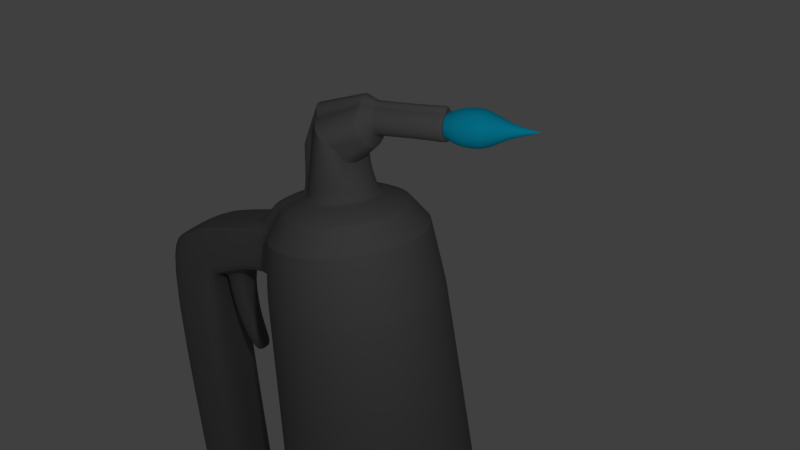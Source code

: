 # Source: bunzenbrenner.blend  (saved by Blender 2.79.0; exported with 4.5.12 LTS)
import bpy
from mathutils import Matrix  # noqa: F401  (used for matrix-valued properties, if any)

bpy.ops.wm.read_factory_settings(use_empty=True)
scene = bpy.context.scene
scene.name = 'Scene'

# ---- collections
col_collection_1 = bpy.data.collections.new('Collection 1'); scene.collection.children.link(col_collection_1)

# ---- materials (node trees are filled in below, after node groups)
mat_material_001 = bpy.data.materials.new('Material.001')
mat_material_001.alpha_threshold = 0.0
mat_material_001.diffuse_color = (0.004958, 0.6393, 1.0, 1.0)
mat_material_001.roughness = 0.5
mat_material_002 = bpy.data.materials.new('Material.002')
mat_material_002.alpha_threshold = 0.0
mat_material_002.diffuse_color = (0.2171, 0.214, 0.2203, 1.0)
mat_material_002.roughness = 0.5

# ---- material node trees

# ---- world
world_world = bpy.data.worlds.new('World'); scene.world = world_world
world_world.color = (0.05088, 0.05088, 0.05088)
world_world.use_sun_shadow = False
world_world.sun_shadow_jitter_overblur = 0.0
world_world.cycles.sampling_method = 'MANUAL'

# ---- cameras
cam_camera = bpy.data.cameras.new('Camera')
cam_camera.clip_end = 100.0
cam_camera.lens = 35.0
cam_camera.sensor_width = 32.0
cam_camera.sensor_height = 18.0
cam_camera.ortho_scale = 7.314
cam_camera.dof.focus_distance = 0.0

# ---- lights
light_lamp = bpy.data.lights.new('Lamp', 'POINT')
light_lamp.transmission_factor = 0.0
light_lamp.cutoff_distance = 30.0
light_lamp.energy = 100.0
light_lamp.shadow_buffer_clip_start = 1.001
light_lamp.shadow_soft_size = 0.1
light_lamp.shadow_maximum_resolution = 0.006
light_lamp.use_absolute_resolution = True

# ---- meshes
me_cylinder_002 = bpy.data.meshes.new('Cylinder.002')
me_cylinder_002.from_pydata([(1.03e-07, 0.1311, -1.0), (-0.005847, 0.00435, -0.03813), (0.02557, 0.1286, -1.0), (-0.004998, 0.004266, -0.03813), (0.05017, 0.1211, -1.0), (-0.004182, 0.004018, -0.03813), (0.07283, 0.109, -1.0), (-0.003431, 0.003617, -0.03813), (0.09269, 0.09269, -1.0), (-0.002771, 0.003076, -0.03813), (0.109, 0.07283, -1.0), (-0.002231, 0.002417, -0.03813), (0.1211, 0.05017, -1.0), (-0.001829, 0.001665, -0.03813), (0.1286, 0.02557, -1.0), (-0.001581, 0.0008488, -0.03813), (0.1311, 2.584e-07, -1.0), (-0.001498, 2.861e-07, -0.03813), (0.1286, -0.02557, -1.0), (-0.001581, -0.0008482, -0.03813), (0.1211, -0.05017, -1.0), (-0.001829, -0.001664, -0.03813), (0.109, -0.07283, -1.0), (-0.002231, -0.002416, -0.03813), (0.09269, -0.09269, -1.0), (-0.002771, -0.003075, -0.03813), (0.07283, -0.109, -1.0), (-0.003431, -0.003616, -0.03813), (0.05017, -0.1211, -1.0), (-0.004182, -0.004018, -0.03813), (0.02557, -0.1286, -1.0), (-0.004998, -0.004265, -0.03813), (6.025e-08, -0.1311, -1.0), (-0.005847, -0.004349, -0.03813), (-0.02557, -0.1286, -1.0), (-0.006695, -0.004265, -0.03813), (-0.05017, -0.1211, -1.0), (-0.007511, -0.004018, -0.03813), (-0.07283, -0.109, -1.0), (-0.008263, -0.003616, -0.03813), (-0.09269, -0.09269, -1.0), (-0.008922, -0.003075, -0.03813), (-0.109, -0.07283, -1.0), (-0.009463, -0.002416, -0.03813), (-0.1211, -0.05017, -1.0), (-0.009865, -0.001664, -0.03813), (-0.1286, -0.02557, -1.0), (-0.01011, -0.0008482, -0.03813), (-0.1311, 3.75e-07, -1.0), (-0.0102, 2.9e-07, -0.03813), (-0.1286, 0.02557, -1.0), (-0.01011, 0.0008488, -0.03813), (-0.1211, 0.05017, -1.0), (-0.009865, 0.001665, -0.03813), (-0.109, 0.07283, -1.0), (-0.009463, 0.002417, -0.03813), (-0.09269, 0.09269, -1.0), (-0.008922, 0.003076, -0.03813), (-0.07283, 0.109, -1.0), (-0.008263, 0.003617, -0.03813), (-0.05017, 0.1211, -1.0), (-0.007511, 0.004018, -0.03813), (-0.02557, 0.1286, -1.0), (-0.006695, 0.004266, -0.03813), (6.004e-08, 0.207, -0.6771), (0.04038, 0.203, -0.6771), (0.0792, 0.1912, -0.6771), (0.115, 0.1721, -0.6771), (0.1463, 0.1463, -0.6771), (0.1721, 0.115, -0.6771), (0.1912, 0.0792, -0.6771), (0.203, 0.04038, -0.6771), (0.207, 2.391e-07, -0.6771), (0.203, -0.04038, -0.6771), (0.1912, -0.0792, -0.6771), (0.1721, -0.115, -0.6771), (0.1463, -0.1463, -0.6771), (0.115, -0.1721, -0.6771), (0.0792, -0.1912, -0.6771), (0.04038, -0.203, -0.6771), (-7.392e-09, -0.207, -0.6771), (-0.04038, -0.203, -0.6771), (-0.0792, -0.1912, -0.6771), (-0.115, -0.1721, -0.6771), (-0.1463, -0.1463, -0.6771), (-0.1721, -0.115, -0.6771), (-0.1912, -0.0792, -0.6771), (-0.203, -0.04038, -0.6771), (-0.207, 4.233e-07, -0.6771), (-0.203, 0.04038, -0.6771), (-0.1912, 0.0792, -0.6771), (-0.1721, 0.115, -0.6771), (-0.1463, 0.1463, -0.6771), (-0.115, 0.1721, -0.6771), (-0.0792, 0.1912, -0.6771), (-0.04038, 0.203, -0.6771), (0.03801, 0.1911, -0.8385), (0.07456, 0.18, -0.8385), (0.1082, 0.162, -0.8385), (0.1378, 0.1378, -0.8385), (0.162, 0.1082, -0.8385), (0.18, 0.07456, -0.8385), (0.1911, 0.03801, -0.8385), (0.1948, 2.427e-07, -0.8385), (0.1911, -0.03801, -0.8385), (0.18, -0.07456, -0.8385), (0.162, -0.1082, -0.8385), (0.1378, -0.1378, -0.8385), (0.1082, -0.162, -0.8385), (0.07456, -0.18, -0.8385), (0.03801, -0.1911, -0.8385), (1.513e-08, -0.1948, -0.8385), (-0.03801, -0.1911, -0.8385), (-0.07456, -0.18, -0.8385), (-0.1082, -0.162, -0.8385), (-0.1378, -0.1378, -0.8385), (-0.162, -0.1082, -0.8385), (-0.18, -0.07456, -0.8385), (-0.1911, -0.03801, -0.8385), (-0.1948, 4.161e-07, -0.8385), (-0.1911, 0.03801, -0.8385), (-0.18, 0.07456, -0.8385), (-0.162, 0.1082, -0.8385), (-0.1378, 0.1378, -0.8385), (-0.1082, 0.162, -0.8385), (-0.07456, 0.18, -0.8385), (-0.03801, 0.1911, -0.8385), (7.862e-08, 0.1948, -0.8385), (4.553e-08, 0.1331, -0.4516), (0.02596, 0.1305, -0.4516), (0.05093, 0.1229, -0.4516), (0.07393, 0.1106, -0.4516), (0.0941, 0.0941, -0.4516), (0.1106, 0.07393, -0.4516), (0.1229, 0.05093, -0.4516), (0.1305, 0.02596, -0.4516), (0.1331, 2.553e-07, -0.4516), (0.1305, -0.02596, -0.4516), (0.1229, -0.05093, -0.4516), (0.1106, -0.07393, -0.4516), (0.0941, -0.0941, -0.4516), (0.07393, -0.1106, -0.4516), (0.05093, -0.1229, -0.4516), (0.02596, -0.1305, -0.4516), (2.164e-09, -0.1331, -0.4516), (-0.02596, -0.1305, -0.4516), (-0.05093, -0.1229, -0.4516), (-0.07393, -0.1106, -0.4516), (-0.0941, -0.0941, -0.4516), (-0.1106, -0.07393, -0.4516), (-0.1229, -0.05093, -0.4516), (-0.1305, -0.02596, -0.4516), (-0.1331, 3.738e-07, -0.4516), (-0.1305, 0.02596, -0.4516), (-0.1229, 0.05093, -0.4516), (-0.1106, 0.07393, -0.4516), (-0.0941, 0.0941, -0.4516), (-0.07393, 0.1106, -0.4516), (-0.05093, 0.1229, -0.4516), (-0.02596, 0.1305, -0.4516), (3.56e-08, 0.07884, -0.3233), (0.01538, 0.07732, -0.3233), (0.03017, 0.07284, -0.3233), (0.0438, 0.06555, -0.3233), (0.05575, 0.05575, -0.3233), (0.06555, 0.0438, -0.3233), (0.07284, 0.03017, -0.3233), (0.07732, 0.01538, -0.3233), (0.07884, 2.674e-07, -0.3233), (0.07732, -0.01538, -0.3233), (0.07284, -0.03017, -0.3233), (0.06555, -0.0438, -0.3233), (0.05575, -0.05575, -0.3233), (0.0438, -0.06555, -0.3233), (0.03017, -0.07284, -0.3233), (0.01538, -0.07732, -0.3233), (9.91e-09, -0.07884, -0.3233), (-0.01538, -0.07732, -0.3233), (-0.03017, -0.07284, -0.3233), (-0.0438, -0.06555, -0.3233), (-0.05575, -0.05575, -0.3233), (-0.06555, -0.0438, -0.3233), (-0.07284, -0.03017, -0.3233), (-0.07732, -0.01538, -0.3233), (-0.07884, 3.376e-07, -0.3233), (-0.07732, 0.01538, -0.3233), (-0.07284, 0.03017, -0.3233), (-0.06555, 0.0438, -0.3233), (-0.05575, 0.05575, -0.3233), (-0.0438, 0.06555, -0.3233), (-0.03017, 0.07284, -0.3233), (-0.01538, 0.07732, -0.3233), (0.03642, 0.1831, -0.5643), (0.07144, 0.1725, -0.5643), (0.1037, 0.1552, -0.5643), (0.132, 0.132, -0.5643), (0.1552, 0.1037, -0.5643), (0.1725, 0.07144, -0.5643), (0.1831, 0.03642, -0.5643), (0.1867, 2.43e-07, -0.5643), (0.1831, -0.03642, -0.5643), (0.1725, -0.07144, -0.5643), (0.1552, -0.1037, -0.5643), (0.132, -0.132, -0.5643), (0.1037, -0.1552, -0.5643), (0.07144, -0.1725, -0.5643), (0.03642, -0.1831, -0.5643), (-1.018e-08, -0.1867, -0.5643), (-0.03642, -0.1831, -0.5643), (-0.07144, -0.1725, -0.5643), (-0.1037, -0.1552, -0.5643), (-0.132, -0.132, -0.5643), (-0.1552, -0.1037, -0.5643), (-0.1725, -0.07144, -0.5643), (-0.1831, -0.03642, -0.5643), (-0.1867, 4.092e-07, -0.5643), (-0.1831, 0.03642, -0.5643), (-0.1725, 0.07144, -0.5643), (-0.1552, 0.1037, -0.5643), (-0.132, 0.132, -0.5643), (-0.1037, 0.1552, -0.5643), (-0.07144, 0.1725, -0.5643), (-0.03642, 0.1831, -0.5643), (5.064e-08, 0.1867, -0.5643), (0.03259, 0.1638, -0.9193), (0.06393, 0.1543, -0.9193), (0.09281, 0.1389, -0.9193), (0.1181, 0.1181, -0.9193), (0.1389, 0.09281, -0.9193), (0.1543, 0.06393, -0.9193), (0.1638, 0.03259, -0.9193), (0.167, 2.495e-07, -0.9193), (0.1638, -0.03259, -0.9193), (0.1543, -0.06393, -0.9193), (0.1389, -0.09281, -0.9193), (0.1181, -0.1181, -0.9193), (0.09281, -0.1389, -0.9193), (0.06393, -0.1543, -0.9193), (0.03259, -0.1638, -0.9193), (3.586e-08, -0.167, -0.9193), (-0.03259, -0.1638, -0.9193), (-0.06393, -0.1543, -0.9193), (-0.09281, -0.1389, -0.9193), (-0.1181, -0.1181, -0.9193), (-0.1389, -0.09281, -0.9193), (-0.1543, -0.06393, -0.9193), (-0.1638, -0.03259, -0.9193), (-0.167, 3.982e-07, -0.9193), (-0.1638, 0.03259, -0.9193), (-0.1543, 0.06393, -0.9193), (-0.1389, 0.09281, -0.9193), (-0.1181, 0.1181, -0.9193), (-0.09281, 0.1389, -0.9193), (-0.06393, 0.1543, -0.9193), (-0.03259, 0.1638, -0.9193), (9.029e-08, 0.167, -0.9193), (0.02064, 0.1038, -0.388), (0.04049, 0.09775, -0.388), (0.05878, 0.08798, -0.388), (0.07482, 0.07482, -0.388), (0.08798, 0.05878, -0.388), (0.09775, 0.04049, -0.388), (0.1038, 0.02064, -0.388), (0.1058, 2.613e-07, -0.388), (0.1038, -0.02064, -0.388), (0.09775, -0.04049, -0.388), (0.08798, -0.05878, -0.388), (0.07482, -0.07482, -0.388), (0.05878, -0.08798, -0.388), (0.04049, -0.09775, -0.388), (0.02064, -0.1038, -0.388), (6.143e-09, -0.1058, -0.388), (-0.02064, -0.1038, -0.388), (-0.04049, -0.09775, -0.388), (-0.05878, -0.08798, -0.388), (-0.07482, -0.07482, -0.388), (-0.08798, -0.05878, -0.388), (-0.09775, -0.04049, -0.388), (-0.1038, -0.02064, -0.388), (-0.1058, 3.555e-07, -0.388), (-0.1038, 0.02064, -0.388), (-0.09775, 0.04049, -0.388), (-0.08798, 0.05878, -0.388), (-0.07482, 0.07482, -0.388), (-0.05878, 0.08798, -0.388), (-0.04049, 0.09775, -0.388), (-0.02064, 0.1038, -0.388), (4.062e-08, 0.1058, -0.388), (-0.001389, 0.05775, -0.2555), (0.009877, 0.05664, -0.2555), (0.02071, 0.05335, -0.2555), (0.03069, 0.04802, -0.2555), (0.03945, 0.04083, -0.2555), (0.04663, 0.03208, -0.2555), (0.05196, 0.0221, -0.2555), (0.05525, 0.01127, -0.2555), (0.05636, 2.726e-07, -0.2555), (0.05525, -0.01127, -0.2555), (0.05196, -0.0221, -0.2555), (0.04663, -0.03208, -0.2555), (0.03945, -0.04083, -0.2555), (0.03069, -0.04802, -0.2555), (0.02071, -0.05335, -0.2555), (0.009877, -0.05664, -0.2555), (-0.001389, -0.05775, -0.2555), (-0.01265, -0.05664, -0.2555), (-0.02349, -0.05335, -0.2555), (-0.03347, -0.04802, -0.2555), (-0.04222, -0.04083, -0.2555), (-0.0494, -0.03208, -0.2555), (-0.05474, -0.0221, -0.2555), (-0.05803, -0.01127, -0.2555), (-0.05914, 3.24e-07, -0.2555), (-0.05803, 0.01127, -0.2555), (-0.05474, 0.0221, -0.2555), (-0.0494, 0.03208, -0.2555), (-0.04222, 0.04083, -0.2555), (-0.03347, 0.04802, -0.2555), (-0.02349, 0.05335, -0.2555), (-0.01265, 0.05664, -0.2555), (0.02557, 0.1286, -1.0), (0.05017, 0.1211, -1.0), (0.07283, 0.109, -1.0), (0.09269, 0.09269, -1.0), (0.109, 0.07283, -1.0), (0.1211, 0.05017, -1.0), (0.1286, 0.02557, -1.0), (0.1311, 2.584e-07, -1.0), (0.1286, -0.02557, -1.0), (0.1211, -0.05017, -1.0), (0.109, -0.07283, -1.0), (0.09269, -0.09269, -1.0), (0.07283, -0.109, -1.0), (0.05017, -0.1211, -1.0), (0.02557, -0.1286, -1.0), (6.025e-08, -0.1311, -1.0), (-0.02557, -0.1286, -1.0), (-0.05017, -0.1211, -1.0), (-0.07283, -0.109, -1.0), (-0.09269, -0.09269, -1.0), (-0.109, -0.07283, -1.0), (-0.1211, -0.05017, -1.0), (-0.1286, -0.02557, -1.0), (-0.1311, 3.75e-07, -1.0), (-0.1286, 0.02557, -1.0), (-0.1211, 0.05017, -1.0), (-0.109, 0.07283, -1.0), (-0.09269, 0.09269, -1.0), (-0.07283, 0.109, -1.0), (-0.05017, 0.1211, -1.0), (-0.02557, 0.1286, -1.0), (1.03e-07, 0.1311, -1.0), (-0.005847, 0.00435, -0.03813), (-0.004998, 0.004266, -0.03813), (-0.004182, 0.004018, -0.03813), (-0.003431, 0.003617, -0.03813), (-0.002771, 0.003076, -0.03813), (-0.002231, 0.002417, -0.03813), (-0.001829, 0.001665, -0.03813), (-0.001581, 0.0008488, -0.03813), (-0.001498, 2.861e-07, -0.03813), (-0.001581, -0.0008482, -0.03813), (-0.001829, -0.001664, -0.03813), (-0.002231, -0.002416, -0.03813), (-0.002771, -0.003075, -0.03813), (-0.003431, -0.003616, -0.03813), (-0.004182, -0.004018, -0.03813), (-0.004998, -0.004265, -0.03813), (-0.005847, -0.004349, -0.03813), (-0.006695, -0.004265, -0.03813), (-0.007511, -0.004018, -0.03813), (-0.008263, -0.003616, -0.03813), (-0.008922, -0.003075, -0.03813), (-0.009463, -0.002416, -0.03813), (-0.009865, -0.001664, -0.03813), (-0.01011, -0.0008482, -0.03813), (-0.0102, 2.9e-07, -0.03813), (-0.01011, 0.0008488, -0.03813), (-0.009865, 0.001665, -0.03813), (-0.009463, 0.002417, -0.03813), (-0.008922, 0.003076, -0.03813), (-0.008263, 0.003617, -0.03813), (-0.007511, 0.004018, -0.03813), (-0.006695, 0.004266, -0.03813)], [], [(352, 1, 3, 353), (353, 3, 5, 354), (354, 5, 7, 355), (355, 7, 9, 356), (356, 9, 11, 357), (357, 11, 13, 358), (358, 13, 15, 359), (359, 15, 17, 360), (360, 17, 19, 361), (361, 19, 21, 362), (362, 21, 23, 363), (363, 23, 25, 364), (364, 25, 27, 365), (365, 27, 29, 366), (366, 29, 31, 367), (367, 31, 33, 368), (368, 33, 35, 369), (369, 35, 37, 370), (370, 37, 39, 371), (371, 39, 41, 372), (372, 41, 43, 373), (373, 43, 45, 374), (374, 45, 47, 375), (375, 47, 49, 376), (376, 49, 51, 377), (377, 51, 53, 378), (378, 53, 55, 379), (379, 55, 57, 380), (380, 57, 59, 381), (381, 59, 61, 382), (3, 1, 63, 61, 59, 57, 55, 53, 51, 49, 47, 45, 43, 41, 39, 37, 35, 33, 31, 29, 27, 25, 23, 21, 19, 17, 15, 13, 11, 9, 7, 5), (382, 61, 63, 383), (383, 63, 1, 352), (0, 2, 4, 6, 8, 10, 12, 14, 16, 18, 20, 22, 24, 26, 28, 30, 32, 34, 36, 38, 40, 42, 44, 46, 48, 50, 52, 54, 56, 58, 60, 62), (126, 95, 64, 127), (125, 94, 95, 126), (124, 93, 94, 125), (123, 92, 93, 124), (122, 91, 92, 123), (121, 90, 91, 122), (120, 89, 90, 121), (119, 88, 89, 120), (118, 87, 88, 119), (117, 86, 87, 118), (116, 85, 86, 117), (115, 84, 85, 116), (114, 83, 84, 115), (113, 82, 83, 114), (112, 81, 82, 113), (111, 80, 81, 112), (110, 79, 80, 111), (109, 78, 79, 110), (108, 77, 78, 109), (107, 76, 77, 108), (106, 75, 76, 107), (105, 74, 75, 106), (104, 73, 74, 105), (103, 72, 73, 104), (102, 71, 72, 103), (101, 70, 71, 102), (100, 69, 70, 101), (99, 68, 69, 100), (98, 67, 68, 99), (97, 66, 67, 98), (96, 65, 66, 97), (127, 64, 65, 96), (255, 127, 96, 224), (224, 96, 97, 225), (225, 97, 98, 226), (226, 98, 99, 227), (227, 99, 100, 228), (228, 100, 101, 229), (229, 101, 102, 230), (230, 102, 103, 231), (231, 103, 104, 232), (232, 104, 105, 233), (233, 105, 106, 234), (234, 106, 107, 235), (235, 107, 108, 236), (236, 108, 109, 237), (237, 109, 110, 238), (238, 110, 111, 239), (239, 111, 112, 240), (240, 112, 113, 241), (241, 113, 114, 242), (242, 114, 115, 243), (243, 115, 116, 244), (244, 116, 117, 245), (245, 117, 118, 246), (246, 118, 119, 247), (247, 119, 120, 248), (248, 120, 121, 249), (249, 121, 122, 250), (250, 122, 123, 251), (251, 123, 124, 252), (252, 124, 125, 253), (253, 125, 126, 254), (254, 126, 127, 255), (222, 159, 128, 223), (221, 158, 159, 222), (220, 157, 158, 221), (219, 156, 157, 220), (218, 155, 156, 219), (217, 154, 155, 218), (216, 153, 154, 217), (215, 152, 153, 216), (214, 151, 152, 215), (213, 150, 151, 214), (212, 149, 150, 213), (211, 148, 149, 212), (210, 147, 148, 211), (209, 146, 147, 210), (208, 145, 146, 209), (207, 144, 145, 208), (206, 143, 144, 207), (205, 142, 143, 206), (204, 141, 142, 205), (203, 140, 141, 204), (202, 139, 140, 203), (201, 138, 139, 202), (200, 137, 138, 201), (199, 136, 137, 200), (198, 135, 136, 199), (197, 134, 135, 198), (196, 133, 134, 197), (195, 132, 133, 196), (194, 131, 132, 195), (193, 130, 131, 194), (192, 129, 130, 193), (223, 128, 129, 192), (286, 191, 160, 287), (285, 190, 191, 286), (284, 189, 190, 285), (283, 188, 189, 284), (282, 187, 188, 283), (281, 186, 187, 282), (280, 185, 186, 281), (279, 184, 185, 280), (278, 183, 184, 279), (277, 182, 183, 278), (276, 181, 182, 277), (275, 180, 181, 276), (274, 179, 180, 275), (273, 178, 179, 274), (272, 177, 178, 273), (271, 176, 177, 272), (270, 175, 176, 271), (269, 174, 175, 270), (268, 173, 174, 269), (267, 172, 173, 268), (266, 171, 172, 267), (265, 170, 171, 266), (264, 169, 170, 265), (263, 168, 169, 264), (262, 167, 168, 263), (261, 166, 167, 262), (260, 165, 166, 261), (259, 164, 165, 260), (258, 163, 164, 259), (257, 162, 163, 258), (256, 161, 162, 257), (287, 160, 161, 256), (64, 223, 192, 65), (65, 192, 193, 66), (66, 193, 194, 67), (67, 194, 195, 68), (68, 195, 196, 69), (69, 196, 197, 70), (70, 197, 198, 71), (71, 198, 199, 72), (72, 199, 200, 73), (73, 200, 201, 74), (74, 201, 202, 75), (75, 202, 203, 76), (76, 203, 204, 77), (77, 204, 205, 78), (78, 205, 206, 79), (79, 206, 207, 80), (80, 207, 208, 81), (81, 208, 209, 82), (82, 209, 210, 83), (83, 210, 211, 84), (84, 211, 212, 85), (85, 212, 213, 86), (86, 213, 214, 87), (87, 214, 215, 88), (88, 215, 216, 89), (89, 216, 217, 90), (90, 217, 218, 91), (91, 218, 219, 92), (92, 219, 220, 93), (93, 220, 221, 94), (94, 221, 222, 95), (95, 222, 223, 64), (350, 254, 255, 351), (349, 253, 254, 350), (348, 252, 253, 349), (347, 251, 252, 348), (346, 250, 251, 347), (345, 249, 250, 346), (344, 248, 249, 345), (343, 247, 248, 344), (342, 246, 247, 343), (341, 245, 246, 342), (340, 244, 245, 341), (339, 243, 244, 340), (338, 242, 243, 339), (337, 241, 242, 338), (336, 240, 241, 337), (335, 239, 240, 336), (334, 238, 239, 335), (333, 237, 238, 334), (332, 236, 237, 333), (331, 235, 236, 332), (330, 234, 235, 331), (329, 233, 234, 330), (328, 232, 233, 329), (327, 231, 232, 328), (326, 230, 231, 327), (325, 229, 230, 326), (324, 228, 229, 325), (323, 227, 228, 324), (322, 226, 227, 323), (321, 225, 226, 322), (320, 224, 225, 321), (351, 255, 224, 320), (128, 287, 256, 129), (129, 256, 257, 130), (130, 257, 258, 131), (131, 258, 259, 132), (132, 259, 260, 133), (133, 260, 261, 134), (134, 261, 262, 135), (135, 262, 263, 136), (136, 263, 264, 137), (137, 264, 265, 138), (138, 265, 266, 139), (139, 266, 267, 140), (140, 267, 268, 141), (141, 268, 269, 142), (142, 269, 270, 143), (143, 270, 271, 144), (144, 271, 272, 145), (145, 272, 273, 146), (146, 273, 274, 147), (147, 274, 275, 148), (148, 275, 276, 149), (149, 276, 277, 150), (150, 277, 278, 151), (151, 278, 279, 152), (152, 279, 280, 153), (153, 280, 281, 154), (154, 281, 282, 155), (155, 282, 283, 156), (156, 283, 284, 157), (157, 284, 285, 158), (158, 285, 286, 159), (159, 286, 287, 128), (191, 319, 288, 160), (190, 318, 319, 191), (189, 317, 318, 190), (188, 316, 317, 189), (187, 315, 316, 188), (186, 314, 315, 187), (185, 313, 314, 186), (184, 312, 313, 185), (183, 311, 312, 184), (182, 310, 311, 183), (181, 309, 310, 182), (180, 308, 309, 181), (179, 307, 308, 180), (178, 306, 307, 179), (177, 305, 306, 178), (176, 304, 305, 177), (175, 303, 304, 176), (174, 302, 303, 175), (173, 301, 302, 174), (172, 300, 301, 173), (171, 299, 300, 172), (170, 298, 299, 171), (169, 297, 298, 170), (168, 296, 297, 169), (167, 295, 296, 168), (166, 294, 295, 167), (165, 293, 294, 166), (164, 292, 293, 165), (163, 291, 292, 164), (162, 290, 291, 163), (161, 289, 290, 162), (160, 288, 289, 161), (0, 351, 320, 2), (2, 320, 321, 4), (4, 321, 322, 6), (6, 322, 323, 8), (8, 323, 324, 10), (10, 324, 325, 12), (12, 325, 326, 14), (14, 326, 327, 16), (16, 327, 328, 18), (18, 328, 329, 20), (20, 329, 330, 22), (22, 330, 331, 24), (24, 331, 332, 26), (26, 332, 333, 28), (28, 333, 334, 30), (30, 334, 335, 32), (32, 335, 336, 34), (34, 336, 337, 36), (36, 337, 338, 38), (38, 338, 339, 40), (40, 339, 340, 42), (42, 340, 341, 44), (44, 341, 342, 46), (46, 342, 343, 48), (48, 343, 344, 50), (50, 344, 345, 52), (52, 345, 346, 54), (54, 346, 347, 56), (56, 347, 348, 58), (58, 348, 349, 60), (60, 349, 350, 62), (62, 350, 351, 0), (319, 383, 352, 288), (318, 382, 383, 319), (317, 381, 382, 318), (316, 380, 381, 317), (315, 379, 380, 316), (314, 378, 379, 315), (313, 377, 378, 314), (312, 376, 377, 313), (311, 375, 376, 312), (310, 374, 375, 311), (309, 373, 374, 310), (308, 372, 373, 309), (307, 371, 372, 308), (306, 370, 371, 307), (305, 369, 370, 306), (304, 368, 369, 305), (303, 367, 368, 304), (302, 366, 367, 303), (301, 365, 366, 302), (300, 364, 365, 301), (299, 363, 364, 300), (298, 362, 363, 299), (297, 361, 362, 298), (296, 360, 361, 297), (295, 359, 360, 296), (294, 358, 359, 295), (293, 357, 358, 294), (292, 356, 357, 293), (291, 355, 356, 292), (290, 354, 355, 291), (289, 353, 354, 290), (288, 352, 353, 289)])
me_cylinder_002.materials.append(mat_material_001)
me_cylinder_002.use_remesh_preserve_volume = False
me_cylinder_002.use_remesh_preserve_attributes = False
me_cylinder_002.use_mirror_vertex_groups = False
me_cylinder_002.update()
me_cylinder = bpy.data.meshes.new('Cylinder')
me_cylinder.from_pydata([(-6.345e-09, 1.053, -2.21), (0.008776, 0.8192, 2.687), (0.2055, 1.033, -2.21), (0.1686, 0.8035, 2.687), (0.4031, 0.9732, -2.21), (0.3223, 0.7569, 2.687), (0.5853, 0.8759, -2.21), (0.4639, 0.6812, 2.687), (0.7449, 0.7449, -2.21), (0.5881, 0.5793, 2.687), (0.8759, 0.5853, -2.21), (0.6899, 0.4551, 2.687), (0.9732, 0.4031, -2.21), (0.7657, 0.3135, 2.687), (1.033, 0.2055, -2.21), (0.8123, 0.1598, 2.687), (1.053, 6.43e-08, -2.21), (0.828, 1.072e-07, 2.687), (1.033, -0.2055, -2.21), (0.8123, -0.1598, 2.687), (0.9732, -0.4031, -2.21), (0.7657, -0.3135, 2.687), (0.8759, -0.5853, -2.21), (0.6899, -0.4551, 2.687), (0.7449, -0.7449, -2.21), (0.5881, -0.5793, 2.687), (0.5853, -0.8759, -2.21), (0.4639, -0.6812, 2.687), (0.4031, -0.9732, -2.21), (0.3223, -0.7569, 2.687), (0.2055, -1.033, -2.21), (0.1686, -0.8035, 2.687), (-3.496e-07, -1.053, -2.21), (0.008776, -0.8192, 2.687), (-0.2055, -1.033, -2.21), (-0.1511, -0.8035, 2.687), (-0.4031, -0.9732, -2.21), (-0.3047, -0.7569, 2.687), (-0.5853, -0.8759, -2.21), (-0.4464, -0.6812, 2.687), (-0.7449, -0.7449, -2.21), (-0.5705, -0.5793, 2.687), (-0.8759, -0.5853, -2.21), (-0.6724, -0.4551, 2.687), (-0.9732, -0.4031, -2.21), (-0.7481, -0.3135, 2.687), (-1.033, -0.2055, -2.21), (-0.9808, -0.1951, 2.73), (-1.053, 1.002e-06, -2.21), (-1.0, 9.656e-07, 2.73), (-1.033, 0.2055, -2.21), (-0.9808, 0.1951, 2.73), (-0.9732, 0.4031, -2.21), (-0.7481, 0.3135, 2.687), (-0.8759, 0.5853, -2.21), (-0.6724, 0.4551, 2.687), (-0.7449, 0.7449, -2.21), (-0.5705, 0.5793, 2.687), (-0.5853, 0.8759, -2.21), (-0.4464, 0.6812, 2.687), (-0.4031, 0.9732, -2.21), (-0.3047, 0.7569, 2.687), (-0.2055, 1.033, -2.21), (-0.151, 0.8035, 2.687), (0.00171, 0.8884, 2.212), (0.175, 0.8714, 2.212), (0.3417, 0.8208, 2.212), (0.4953, 0.7387, 2.212), (0.6299, 0.6282, 2.212), (0.7404, 0.4936, 2.212), (0.8225, 0.34, 2.212), (0.8731, 0.1733, 2.212), (0.8901, 9.79e-08, 2.212), (0.8731, -0.1733, 2.212), (0.8225, -0.34, 2.212), (0.7404, -0.4936, 2.212), (0.6299, -0.6282, 2.212), (0.4953, -0.7387, 2.212), (0.3417, -0.8208, 2.212), (0.175, -0.8714, 2.212), (0.00171, -0.8884, 2.212), (-0.1716, -0.8714, 2.212), (-0.3383, -0.8208, 2.212), (-0.4919, -0.7387, 2.212), (-0.6265, -0.6282, 2.212), (-0.737, -0.4936, 2.212), (-0.8191, -0.34, 2.212), (-0.7947, -0.1598, 2.212), (-0.8105, 8.365e-07, 2.212), (-0.7947, 0.1598, 2.212), (-0.8191, 0.34, 2.212), (-0.737, 0.4936, 2.212), (-0.6265, 0.6282, 2.212), (-0.4919, 0.7387, 2.212), (-0.3383, 0.8208, 2.212), (-0.1716, 0.8714, 2.212), (-2.146, -0.139, 2.463), (-2.105, -0.2734, 2.463), (-2.159, 0.0008166, 2.463), (-2.146, 0.1406, 2.463), (-2.105, 0.275, 2.463), (-2.294, -0.3311, 2.156), (-2.343, -0.1688, 2.156), (-2.36, 1.898e-06, 2.156), (-2.343, 0.1688, 2.156), (-2.294, 0.3311, 2.156), (0.1857, 0.8924, 1.997), (0.3564, 0.8406, 1.997), (0.5137, 0.7565, 1.997), (0.6516, 0.6434, 1.997), (0.7647, 0.5055, 1.997), (0.8488, 0.3482, 1.997), (0.9006, 0.1775, 1.997), (0.9181, 8.513e-08, 1.997), (0.9006, -0.1775, 1.997), (0.8488, -0.3482, 1.997), (0.7647, -0.5055, 1.997), (0.6516, -0.6434, 1.997), (0.5137, -0.7565, 1.997), (0.3564, -0.8406, 1.997), (0.1857, -0.8924, 1.997), (0.008187, -0.9099, 1.997), (-0.1693, -0.8924, 1.997), (-0.34, -0.8406, 1.997), (-0.4973, -0.7565, 1.997), (-0.6352, -0.6434, 1.997), (-0.7484, -0.5055, 1.997), (-0.8324, -0.3482, 1.997), (-0.8842, -0.1775, 1.997), (-0.9017, 8.95e-07, 1.997), (-0.8842, 0.1775, 1.997), (-0.8324, 0.3482, 1.997), (-0.7484, 0.5055, 1.997), (-0.6352, 0.6434, 1.997), (-0.4973, 0.7566, 1.997), (-0.34, 0.8406, 1.997), (-0.1693, 0.8924, 1.997), (0.008188, 0.9099, 1.997), (-1.714, 0.289, 2.63), (-1.792, 0.3566, 2.087), (-1.692, 0.1818, 2.087), (-1.827, 0.1607, 2.625), (-1.702, 1.501e-06, 2.087), (-1.714, -0.289, 2.63), (-1.792, -0.3566, 2.087), (-1.843, 1.542e-06, 2.625), (-1.827, -0.1607, 2.625), (-1.692, -0.1818, 2.087), (-1.228, 0.335, 2.195), (-1.404, 0.1779, 2.677), (-1.228, -0.335, 2.195), (-1.421, 1.254e-06, 2.677), (-1.404, -0.1779, 2.677), (-1.231, 0.3013, 2.687), (-1.277, 0.1708, 2.195), (-1.294, 1.169e-06, 2.195), (-1.231, -0.3013, 2.687), (-1.277, -0.1708, 2.195), (-1.616, 0.2915, 2.642), (-1.594, 0.1796, 2.091), (-1.612, 1.433e-06, 2.091), (-1.616, -0.2915, 2.642), (-1.594, -0.1796, 2.091), (-1.542, 0.3522, 2.091), (-1.741, 0.1642, 2.635), (-1.542, -0.3522, 2.091), (-1.757, 1.483e-06, 2.635), (-1.741, -0.1642, 2.635), (-1.76, 0.1818, -1.211), (-2.346, 0.1951, -1.233), (-2.289, 0.3827, -1.233), (-2.365, 1.904e-06, -1.233), (-2.346, -0.1951, -1.233), (-2.289, -0.3827, -1.233), (-1.77, 1.501e-06, -1.211), (-1.76, -0.1818, -1.211), (-1.86, 0.3566, -1.211), (-1.86, -0.3566, -1.211), (-1.317, 0.001269, 1.133), (-1.312, 0.05411, 1.133), (-1.31, -0.05236, 1.133), (-1.41, 0.05682, 1.101), (-1.415, 0.001269, 1.101), (-1.408, -0.05506, 1.101), (-1.602, -0.1287, 1.661), (-1.375, -0.1224, 1.735), (-1.387, 1.201e-06, 1.735), (-1.375, 0.1224, 1.735), (-1.602, 0.1287, 1.661), (-1.615, 1.391e-06, 1.661), (-1.364, -0.138, 1.979), (-1.364, 0.138, 1.979), (-1.634, 1.405e-06, 1.896), (-1.619, -0.145, 1.896), (-1.377, 1.191e-06, 1.979), (-1.619, 0.145, 1.896), (-1.565, -0.1124, 1.425), (-1.377, 1.212e-06, 1.49), (-1.565, 0.1124, 1.425), (-1.367, -0.1069, 1.49), (-1.367, 0.1069, 1.49), (-1.576, 1.378e-06, 1.425), (0.07712, 0.3891, 3.033), (-0.0002762, 0.3967, 3.033), (0.1515, 0.3665, 3.033), (0.2201, 0.3299, 3.033), (0.2803, 0.2805, 3.033), (0.3296, 0.2204, 3.033), (0.3663, 0.1518, 3.033), (0.3888, 0.0774, 3.033), (0.3964, 1.973e-07, 3.033), (0.3888, -0.0774, 3.033), (0.3663, -0.1518, 3.033), (0.3296, -0.2204, 3.033), (0.2803, -0.2805, 3.033), (0.2201, -0.3299, 3.033), (0.1515, -0.3665, 3.033), (0.07712, -0.3891, 3.033), (-0.0002763, -0.3967, 3.033), (-0.07767, -0.3891, 3.033), (-0.1521, -0.3665, 3.033), (-0.2207, -0.3299, 3.033), (-0.2808, -0.2805, 3.033), (-0.3301, -0.2204, 3.033), (-0.3668, -0.1518, 3.033), (-0.4795, -0.09447, 3.027), (-0.4888, 6.13e-07, 3.027), (-0.4795, 0.09448, 3.027), (-0.3668, 0.1518, 3.033), (-0.3301, 0.2204, 3.033), (-0.2808, 0.2805, 3.033), (-0.2207, 0.3299, 3.033), (-0.1521, 0.3665, 3.033), (-0.07767, 0.3891, 3.033), (-0.5298, 0.3574, 2.929), (-0.4498, 0.4548, 2.929), (0.5398, 0.3574, 2.929), (0.5993, 0.2462, 2.929), (0.2512, -0.5943, 2.929), (0.1305, -0.6309, 2.929), (-0.7719, -0.1532, 2.918), (-0.787, 8.246e-07, 2.918), (0.1305, 0.6309, 2.929), (0.2512, 0.5943, 2.929), (0.5993, -0.2461, 2.929), (0.5398, -0.3574, 2.929), (-0.3523, -0.5348, 2.929), (-0.4498, -0.4548, 2.929), (-0.3523, 0.5348, 2.929), (0.6359, 0.1255, 2.929), (0.005005, -0.6432, 2.929), (-0.7719, 0.1532, 2.918), (0.3624, 0.5348, 2.929), (0.4598, -0.4548, 2.929), (-0.5298, -0.3574, 2.929), (-0.2411, 0.5943, 2.929), (0.6482, 1.506e-07, 2.929), (-0.1205, -0.6309, 2.929), (-0.5893, 0.2462, 2.929), (0.4598, 0.4548, 2.929), (0.3624, -0.5348, 2.929), (-0.5893, -0.2461, 2.929), (-0.1205, 0.6309, 2.929), (0.6359, -0.1255, 2.929), (-0.2411, -0.5943, 2.929), (0.005005, 0.6432, 2.929), (0.05952, 0.321, 3.164), (-0.004322, 0.3273, 3.164), (0.1209, 0.3024, 3.164), (0.1775, 0.2721, 3.164), (0.2271, 0.2314, 3.164), (0.2678, 0.1818, 3.164), (0.298, 0.1252, 3.164), (0.3167, 0.06385, 3.164), (0.3229, 2.177e-07, 3.164), (0.3167, -0.06385, 3.164), (0.298, -0.1252, 3.164), (0.2678, -0.1818, 3.164), (0.2271, -0.2314, 3.164), (0.1775, -0.2721, 3.164), (0.1209, -0.3024, 3.164), (0.05952, -0.321, 3.164), (-0.004322, -0.3273, 3.164), (-0.06817, -0.321, 3.164), (-0.1296, -0.3024, 3.164), (-0.1861, -0.2721, 3.164), (-0.2357, -0.2314, 3.164), (-0.2764, -0.1818, 3.164), (-0.3067, -0.1252, 3.164), (-0.3996, -0.07793, 3.158), (-0.4073, 5.606e-07, 3.158), (-0.3996, 0.07794, 3.158), (-0.3067, 0.1252, 3.164), (-0.2764, 0.1818, 3.164), (-0.2357, 0.2314, 3.164), (-0.1861, 0.2721, 3.164), (-0.1296, 0.3024, 3.164), (-0.06817, 0.321, 3.164), (0.4983, 0.1432, 3.759), (0.5002, 0.146, 3.787), (0.4965, 0.1349, 3.731), (0.4948, 0.1214, 3.706), (0.4933, 0.1033, 3.684), (0.4921, 0.08113, 3.666), (0.4912, 0.05589, 3.652), (0.4907, 0.02849, 3.644), (0.4905, 2.623e-07, 3.641), (0.4907, -0.02849, 3.644), (0.4912, -0.05588, 3.652), (0.4921, -0.08113, 3.666), (0.4933, -0.1033, 3.684), (0.4948, -0.1214, 3.706), (0.4965, -0.1349, 3.731), (0.4983, -0.1432, 3.759), (0.5002, -0.146, 3.787), (0.5021, -0.1432, 3.815), (0.504, -0.1349, 3.843), (0.5056, -0.1214, 3.868), (0.5071, -0.1033, 3.89), (0.5083, -0.08113, 3.908), (0.5092, -0.05588, 3.922), (0.5095, -0.03478, 3.963), (0.5097, 4.153e-07, 3.967), (0.5095, 0.03478, 3.963), (0.5092, 0.05589, 3.922), (0.5083, 0.08113, 3.908), (0.5071, 0.1033, 3.89), (0.5056, 0.1214, 3.868), (0.504, 0.1349, 3.843), (0.5021, 0.1432, 3.815), (0.1975, -0.2049, 3.427), (0.1669, -0.2975, 3.577), (-0.08012, 0.1369, 3.841), (-0.0647, 0.1988, 3.825), (0.138, -0.3305, 3.608), (0.07411, 0.3578, 3.676), (0.1067, 0.3509, 3.641), (-0.04394, 0.253, 3.802), (0.1067, -0.3509, 3.641), (0.138, 0.3305, 3.608), (-0.01864, 0.2975, 3.775), (0.07411, -0.3578, 3.676), (0.1669, 0.2975, 3.577), (0.01023, 0.3305, 3.744), (0.04154, -0.3509, 3.711), (0.1975, 0.2049, 3.427), (0.04154, 0.3509, 3.711), (0.01023, -0.3305, 3.744), (0.2143, 0.161, 3.409), (-0.01864, -0.2975, 3.775), (0.2268, 0.1109, 3.395), (-0.04394, -0.253, 3.802), (0.2345, 0.05653, 3.387), (-0.0647, -0.1988, 3.825), (0.2371, 2.097e-07, 3.384), (-0.08012, -0.1369, 3.841), (0.2345, -0.05653, 3.387), (-0.1306, -0.08519, 3.94), (0.2268, -0.1109, 3.395), (-0.1345, 5.871e-07, 3.944), (0.2143, -0.161, 3.409), (-0.1306, 0.0852, 3.94), (0.4285, -0.171, 3.582), (0.3902, 0.09796, 3.964), (0.4113, 0.256, 3.762), (0.4239, -0.2128, 3.641), (0.3923, 0.1422, 3.944), (0.42, -0.2365, 3.679), (0.4157, 0.2511, 3.72), (0.3952, 0.181, 3.917), (0.4157, -0.2511, 3.72), (0.42, 0.2365, 3.679), (0.3986, 0.2128, 3.884), (0.4113, -0.256, 3.762), (0.4239, 0.2128, 3.641), (0.4026, 0.2365, 3.846), (0.4068, -0.2511, 3.805), (0.4285, 0.171, 3.582), (0.4068, 0.2511, 3.805), (0.4026, -0.2365, 3.846), (0.4305, 0.1343, 3.556), (0.3986, -0.2128, 3.884), (0.432, 0.09253, 3.537), (0.3952, -0.181, 3.917), (0.4329, 0.04717, 3.525), (0.3923, -0.1422, 3.944), (0.4332, 2.369e-07, 3.521), (0.3902, -0.09796, 3.964), (0.4329, -0.04717, 3.525), (0.38, -0.06096, 4.026), (0.432, -0.09253, 3.537), (0.3795, 5.057e-07, 4.031), (0.4305, -0.1343, 3.556), (0.38, 0.06096, 4.026), (1.206, 0.1432, 3.714), (1.208, 0.146, 3.742), (1.204, 0.1349, 3.686), (1.203, 0.1214, 3.661), (1.201, 0.1033, 3.639), (1.2, 0.08113, 3.621), (1.199, 0.05589, 3.607), (1.198, 0.02849, 3.599), (1.198, 3.933e-07, 3.596), (1.198, -0.02849, 3.599), (1.199, -0.05588, 3.607), (1.2, -0.08113, 3.621), (1.201, -0.1033, 3.639), (1.203, -0.1214, 3.661), (1.204, -0.1349, 3.686), (1.206, -0.1432, 3.714), (1.208, -0.146, 3.742), (1.21, -0.1432, 3.77), (1.212, -0.1349, 3.798), (1.213, -0.1214, 3.823), (1.215, -0.1033, 3.845), (1.216, -0.08113, 3.863), (1.217, -0.05588, 3.877), (1.217, -0.03478, 3.918), (1.217, 5.463e-07, 3.922), (1.217, 0.03478, 3.918), (1.217, 0.05589, 3.877), (1.216, 0.08113, 3.863), (1.215, 0.1033, 3.845), (1.213, 0.1214, 3.823), (1.212, 0.1349, 3.798), (1.21, 0.1432, 3.77), (0.2055, 1.033, -2.21), (0.4031, 0.9732, -2.21), (0.5853, 0.8759, -2.21), (0.7449, 0.7449, -2.21), (0.8759, 0.5853, -2.21), (0.9732, 0.4031, -2.21), (1.033, 0.2055, -2.21), (1.053, 6.43e-08, -2.21), (1.033, -0.2055, -2.21), (0.9732, -0.4031, -2.21), (0.8759, -0.5853, -2.21), (0.7449, -0.7449, -2.21), (0.5853, -0.8759, -2.21), (0.4031, -0.9732, -2.21), (0.2055, -1.033, -2.21), (-3.502e-07, -1.053, -2.21), (-0.2055, -1.033, -2.21), (-0.4031, -0.9732, -2.21), (-0.5853, -0.8759, -2.21), (-0.7449, -0.7449, -2.21), (-0.8759, -0.5853, -2.21), (-0.9732, -0.4031, -2.21), (-1.033, -0.2055, -2.21), (-1.053, 1.002e-06, -2.21), (-1.033, 0.2055, -2.21), (-0.9732, 0.4031, -2.21), (-0.8759, 0.5853, -2.21), (-0.7449, 0.7449, -2.21), (-0.5853, 0.8759, -2.21), (-0.4031, 0.9732, -2.21), (-0.2055, 1.033, -2.21), (-6.985e-09, 1.053, -2.21), (1.206, -0.1432, 3.714), (1.208, -0.146, 3.742), (1.204, 0.1349, 3.686), (1.203, 0.1214, 3.661), (1.213, 0.1214, 3.823), (1.212, 0.1349, 3.798), (1.21, -0.1432, 3.77), (1.201, 0.1032, 3.639), (1.21, 0.1432, 3.77), (1.212, -0.1349, 3.798), (1.2, 0.08111, 3.621), (1.208, 0.146, 3.742), (1.213, -0.1214, 3.823), (1.199, 0.05586, 3.607), (1.215, -0.1032, 3.845), (1.199, 0.02847, 3.599), (1.216, -0.08111, 3.863), (1.198, -2.188e-05, 3.596), (1.217, -0.05587, 3.877), (1.199, -0.02851, 3.599), (1.217, -0.03475, 3.918), (1.199, -0.05591, 3.607), (1.217, 2.719e-05, 3.922), (1.2, -0.08115, 3.621), (1.217, 0.0348, 3.918), (1.201, -0.1033, 3.639), (1.217, 0.05591, 3.877), (1.203, -0.1214, 3.661), (1.216, 0.08115, 3.863), (1.204, -0.1349, 3.686), (1.206, 0.1432, 3.713), (1.215, 0.1033, 3.845), (-1.857, -0.3566, -1.051), (-2.346, 0.1938, -1.068), (-2.289, 0.3802, -1.068), (-1.757, -0.1818, -1.051), (-1.767, 1.501e-06, -1.051), (-2.365, 1.903e-06, -1.068), (-1.757, 0.1818, -1.051), (-1.857, 0.3566, -1.051), (-2.346, -0.1938, -1.068), (-2.289, -0.3802, -1.068), (0.0002514, 1.129, -2.081), (0.2205, 1.107, -2.081), (0.4322, 1.043, -2.081), (0.6274, 0.9386, -2.081), (0.7985, 0.7982, -2.081), (0.9388, 0.6271, -2.081), (1.043, 0.432, -2.081), (1.107, 0.2202, -2.081), (1.129, 4.778e-08, -2.081), (1.107, -0.2202, -2.081), (1.043, -0.432, -2.081), (0.9388, -0.6271, -2.081), (0.7985, -0.7982, -2.081), (0.6274, -0.9386, -2.081), (0.4322, -1.043, -2.081), (0.2205, -1.107, -2.081), (0.000251, -1.129, -2.081), (-0.22, -1.107, -2.081), (-0.4317, -1.043, -2.081), (-0.6269, -0.9386, -2.081), (-0.7979, -0.7982, -2.081), (-0.9383, -0.6271, -2.081), (-1.043, -0.432, -2.081), (-1.107, -0.2202, -2.081), (-1.129, 1.053e-06, -2.081), (-1.107, 0.2202, -2.081), (-1.043, 0.432, -2.081), (-0.9383, 0.6271, -2.081), (-0.7979, 0.7982, -2.081), (-0.6269, 0.9386, -2.081), (-0.4317, 1.043, -2.081), (-0.22, 1.107, -2.081), (0.2176, 1.093, -2.145), (0.4266, 1.03, -2.145), (0.6193, 0.9267, -2.145), (0.7882, 0.7881, -2.145), (0.9268, 0.6192, -2.145), (1.03, 0.4265, -2.145), (1.093, 0.2174, -2.145), (1.115, 5.006e-08, -2.145), (1.093, -0.2174, -2.145), (1.03, -0.4265, -2.145), (0.9268, -0.6192, -2.145), (0.7882, -0.7881, -2.145), (0.6193, -0.9267, -2.145), (0.4266, -1.03, -2.145), (0.2176, -1.093, -2.145), (0.0001253, -1.115, -2.145), (-0.2173, -1.093, -2.145), (-0.4264, -1.03, -2.145), (-0.6191, -0.9267, -2.145), (-0.788, -0.7881, -2.145), (-0.9266, -0.6192, -2.145), (-1.03, -0.4265, -2.145), (-1.093, -0.2174, -2.145), (-1.114, 1.042e-06, -2.145), (-1.093, 0.2174, -2.145), (-1.03, 0.4265, -2.145), (-0.9266, 0.6192, -2.145), (-0.788, 0.7881, -2.145), (-0.6191, 0.9267, -2.145), (-0.4264, 1.03, -2.145), (-0.2173, 1.093, -2.145), (0.0001257, 1.115, -2.145), (-1.456, -0.09192, 1.147), (-1.305, 0.001188, 1.2), (-1.459, 0.09326, 1.147), (-1.294, -0.08743, 1.2), (-1.296, 0.08877, 1.2), (-1.468, 0.001188, 1.147), (0.3187, 0.133, 3.068), (0.3385, 0.0678, 3.068), (-0.2481, -0.2457, 3.068), (-0.2913, -0.1931, 3.068), (0.3452, 2.111e-07, 3.068), (-0.3234, -0.133, 3.068), (0.3385, -0.0678, 3.068), (-0.4221, -0.08276, 3.062), (0.3187, -0.133, 3.068), (-0.4303, 5.752e-07, 3.062), (0.2866, -0.1931, 3.068), (-0.4221, 0.08276, 3.062), (0.2434, -0.2457, 3.068), (-0.3234, 0.133, 3.068), (0.1907, -0.289, 3.068), (-0.2913, 0.1931, 3.068), (0.1306, -0.3211, 3.068), (-0.002356, 0.3475, 3.068), (0.06544, 0.3409, 3.068), (-0.2481, 0.2457, 3.068), (0.06544, -0.3409, 3.068), (0.1306, 0.3211, 3.068), (-0.1954, 0.289, 3.068), (-0.002356, -0.3475, 3.068), (0.1907, 0.289, 3.068), (-0.1354, 0.3211, 3.068), (-0.07016, -0.3409, 3.068), (0.2434, 0.2457, 3.068), (-0.07016, 0.3409, 3.068), (-0.1354, -0.3211, 3.068), (0.2866, 0.1931, 3.068), (-0.1954, -0.289, 3.068), (-0.4018, 0.2696, 3.014), (0.4051, 0.2696, 3.014), (0.1873, -0.4483, 3.014), (-0.5845, -0.1156, 3.005), (0.09629, 0.4759, 3.014), (0.4499, -0.1857, 3.014), (-0.268, -0.4035, 3.014), (0.00162, 0.4852, 3.014), (-0.3415, 0.3431, 3.014), (0.4499, 0.1857, 3.014), (0.09629, -0.4759, 3.014), (-0.5959, 6.913e-07, 3.005), (0.1873, 0.4483, 3.014), (0.4051, -0.2696, 3.014), (-0.3415, -0.3431, 3.014), (-0.268, 0.4035, 3.014), (0.4775, 0.09467, 3.014), (0.00162, -0.4852, 3.014), (-0.5845, 0.1156, 3.005), (0.2712, 0.4035, 3.014), (0.3447, -0.3431, 3.014), (-0.4018, -0.2696, 3.014), (-0.1841, 0.4483, 3.014), (0.4869, 1.829e-07, 3.014), (-0.09305, -0.4759, 3.014), (-0.4467, 0.1857, 3.014), (0.3447, 0.3431, 3.014), (0.2712, -0.4035, 3.014), (-0.4467, -0.1857, 3.014), (-0.09305, 0.4759, 3.014), (0.4775, -0.09467, 3.014), (-0.1841, -0.4483, 3.014), (0.1722, -0.2848, 3.37), (-0.1706, 0.1903, 3.494), (0.1295, -0.3164, 3.386), (0.0831, 0.3359, 3.403), (-0.1398, 0.2422, 3.483), (0.0831, -0.3359, 3.403), (0.1295, 0.3164, 3.386), (-0.1024, 0.2848, 3.47), (0.0349, -0.3425, 3.42), (0.1722, 0.2848, 3.37), (-0.05967, 0.3164, 3.454), (-0.01331, -0.3359, 3.437), (0.2123, 0.2181, 3.295), (-0.01331, 0.3359, 3.437), (-0.05967, -0.3164, 3.454), (0.2411, 0.1714, 3.286), (-0.1024, -0.2848, 3.47), (0.2624, 0.1181, 3.28), (-0.1398, -0.2422, 3.483), (0.2756, 0.06019, 3.275), (-0.1706, -0.1903, 3.494), (0.28, 2.137e-07, 3.274), (-0.1934, -0.1311, 3.502), (0.2756, -0.06019, 3.275), (-0.3482, -0.08156, 3.549), (0.2624, -0.1181, 3.28), (-0.354, 5.739e-07, 3.551), (0.2411, -0.1714, 3.286), (-0.3482, 0.08157, 3.549), (0.2123, -0.2181, 3.295), (-0.1934, 0.1311, 3.502), (0.0349, 0.3425, 3.42), (0.5002, -0.146, 3.787), (0.4948, 0.1214, 3.706), (0.504, 0.1349, 3.843), (0.5021, -0.1432, 3.815), (0.4933, 0.1033, 3.684), (0.5021, 0.1432, 3.815), (0.504, -0.1349, 3.843), (0.4921, 0.08113, 3.666), (0.5002, 0.146, 3.787), (0.5056, -0.1214, 3.868), (0.4912, 0.05589, 3.652), (0.5071, -0.1033, 3.89), (0.4907, 0.02849, 3.644), (0.5083, -0.08113, 3.908), (0.4905, 2.623e-07, 3.641), (0.5092, -0.05588, 3.922), (0.4907, -0.02849, 3.644), (0.5095, -0.03478, 3.963), (0.4912, -0.05588, 3.652), (0.5097, 4.153e-07, 3.967), (0.4921, -0.08113, 3.666), (0.5095, 0.03478, 3.963), (0.4933, -0.1033, 3.684), (0.5092, 0.05589, 3.922), (0.4948, -0.1214, 3.706), (0.5083, 0.08113, 3.908), (0.4965, -0.1349, 3.731), (0.4983, 0.1432, 3.759), (0.5071, 0.1033, 3.89), (0.4983, -0.1432, 3.759), (0.4965, 0.1349, 3.731), (0.5056, 0.1214, 3.868), (0.1692, -0.2967, 3.578), (-0.06059, 0.1983, 3.826), (0.1405, -0.3297, 3.609), (0.1095, 0.35, 3.642), (-0.03999, 0.2523, 3.803), (0.1095, -0.35, 3.642), (0.1405, 0.3297, 3.609), (-0.01488, 0.2967, 3.776), (0.07714, -0.3568, 3.677), (0.1692, 0.2967, 3.578), (0.01375, 0.3297, 3.745), (0.04483, -0.35, 3.712), (0.1996, 0.2046, 3.428), (0.04483, 0.35, 3.712), (0.01375, -0.3297, 3.745), (0.2163, 0.1607, 3.41), (-0.01489, -0.2967, 3.776), (0.2287, 0.1107, 3.397), (-0.03999, -0.2523, 3.803), (0.2363, 0.05644, 3.388), (-0.06059, -0.1983, 3.826), (0.2389, 2.099e-07, 3.386), (-0.0759, -0.1366, 3.842), (0.2363, -0.05644, 3.388), (-0.126, -0.08498, 3.941), (0.2287, -0.1107, 3.397), (-0.1299, 5.864e-07, 3.945), (0.2163, -0.1607, 3.41), (-0.126, 0.08498, 3.941), (0.1996, -0.2046, 3.428), (-0.0759, 0.1366, 3.842), (0.07714, 0.3568, 3.677), (0.4285, -0.171, 3.582), (0.3902, 0.09796, 3.964), (0.4113, 0.256, 3.762), (0.4239, -0.2128, 3.641), (0.3923, 0.1422, 3.944), (0.42, -0.2365, 3.679), (0.4157, 0.2511, 3.72), (0.3952, 0.181, 3.917), (0.4157, -0.2511, 3.72), (0.42, 0.2365, 3.679), (0.3986, 0.2128, 3.884), (0.4113, -0.256, 3.762), (0.4239, 0.2128, 3.641), (0.4026, 0.2365, 3.846), (0.4068, -0.2511, 3.805), (0.4285, 0.171, 3.582), (0.4068, 0.2511, 3.805), (0.4026, -0.2365, 3.846), (0.4305, 0.1343, 3.556), (0.3986, -0.2128, 3.884), (0.432, 0.09253, 3.537), (0.3952, -0.181, 3.917), (0.4329, 0.04717, 3.525), (0.3923, -0.1422, 3.944), (0.4332, 2.369e-07, 3.521), (0.3902, -0.09796, 3.964), (0.4329, -0.04717, 3.525), (0.38, -0.06096, 4.026), (0.432, -0.09253, 3.537), (0.3795, 5.057e-07, 4.031), (0.4305, -0.1343, 3.556), (0.38, 0.06096, 4.026), (0.1975, -0.2049, 3.427), (-0.08012, 0.1369, 3.841), (0.07411, 0.3578, 3.676), (0.1669, -0.2975, 3.577), (-0.0647, 0.1988, 3.825), (0.138, -0.3305, 3.608), (0.1067, 0.3509, 3.641), (-0.04394, 0.253, 3.802), (0.1067, -0.3509, 3.641), (0.138, 0.3305, 3.608), (-0.01864, 0.2975, 3.775), (0.07411, -0.3578, 3.676), (0.1669, 0.2975, 3.577), (0.01023, 0.3305, 3.744), (0.04154, -0.3509, 3.711), (0.1975, 0.2049, 3.427), (0.04154, 0.3509, 3.711), (0.01023, -0.3305, 3.744), (0.2143, 0.161, 3.409), (-0.01864, -0.2975, 3.775), (0.2268, 0.1109, 3.395), (-0.04394, -0.253, 3.802), (0.2345, 0.05653, 3.387), (-0.0647, -0.1988, 3.825), (0.2371, 2.097e-07, 3.384), (-0.08012, -0.1369, 3.841), (0.2345, -0.05653, 3.387), (-0.1306, -0.08519, 3.94), (0.2268, -0.1109, 3.395), (-0.1345, 5.871e-07, 3.944), (0.2143, -0.161, 3.409), (-0.1306, 0.0852, 3.94), (0.1722, -0.2848, 3.37), (-0.1706, 0.1903, 3.494), (0.1295, -0.3164, 3.386), (0.0831, 0.3359, 3.403), (-0.1398, 0.2422, 3.483), (0.0831, -0.3359, 3.403), (0.1295, 0.3164, 3.386), (-0.1024, 0.2848, 3.47), (0.0349, -0.3425, 3.42), (0.1722, 0.2848, 3.37), (-0.05967, 0.3164, 3.454), (-0.01331, -0.3359, 3.437), (0.2123, 0.2181, 3.295), (-0.01331, 0.3359, 3.437), (-0.05967, -0.3164, 3.454), (0.2411, 0.1714, 3.286), (-0.1024, -0.2848, 3.47), (0.2624, 0.1181, 3.28), (-0.1398, -0.2422, 3.483), (0.2756, 0.06019, 3.275), (-0.1706, -0.1903, 3.494), (0.28, 2.137e-07, 3.274), (-0.1934, -0.1311, 3.502), (0.2756, -0.06019, 3.275), (-0.3482, -0.08156, 3.549), (0.2624, -0.1181, 3.28), (-0.354, 5.739e-07, 3.551), (0.2411, -0.1714, 3.286), (-0.3482, 0.08157, 3.549), (0.2123, -0.2181, 3.295), (-0.1934, 0.1311, 3.502), (0.0349, 0.3425, 3.42), (0.1722, -0.2848, 3.37), (-0.1706, 0.1903, 3.494), (0.1295, -0.3164, 3.386), (0.0831, 0.3359, 3.403), (-0.1398, 0.2422, 3.483), (0.0831, -0.3359, 3.403), (0.1295, 0.3164, 3.386), (-0.1024, 0.2848, 3.47), (0.0349, -0.3425, 3.42), (0.1722, 0.2848, 3.37), (-0.05967, 0.3164, 3.454), (-0.01331, -0.3359, 3.437), (0.2123, 0.2181, 3.295), (-0.01331, 0.3359, 3.437), (-0.05967, -0.3164, 3.454), (0.2411, 0.1714, 3.286), (-0.1024, -0.2848, 3.47), (0.2624, 0.1181, 3.28), (-0.1398, -0.2422, 3.483), (0.2756, 0.06019, 3.275), (-0.1706, -0.1903, 3.494), (0.28, 2.137e-07, 3.274), (-0.1934, -0.1311, 3.502), (0.2756, -0.06019, 3.275), (-0.3482, -0.08156, 3.549), (0.2624, -0.1181, 3.28), (-0.354, 5.739e-07, 3.551), (0.2411, -0.1714, 3.286), (-0.3482, 0.08157, 3.549), (0.2123, -0.2181, 3.295), (-0.1934, 0.1311, 3.502), (0.0349, 0.3425, 3.42), (0.8924, -0.1372, 3.735), (0.8907, 0.1293, 3.709), (0.8993, 0.1163, 3.84), (0.8942, -0.1399, 3.762), (0.8891, 0.1163, 3.684), (0.8977, 0.1293, 3.815), (0.896, -0.1372, 3.789), (0.8877, 0.09892, 3.663), (0.896, 0.1372, 3.789), (0.8977, -0.1293, 3.815), (0.8865, 0.07772, 3.646), (0.8942, 0.1399, 3.762), (0.8993, -0.1163, 3.84), (0.8857, 0.05353, 3.633), (0.9007, -0.09892, 3.861), (0.8851, 0.02728, 3.625), (0.9019, -0.07772, 3.878), (0.885, -1.154e-05, 3.622), (0.9027, -0.05353, 3.891), (0.8851, -0.02731, 3.625), (0.903, -0.0333, 3.931), (0.8857, -0.05355, 3.633), (0.9032, 1.47e-05, 3.934), (0.8865, -0.07774, 3.646), (0.903, 0.03333, 3.931), (0.8877, -0.09894, 3.663), (0.9027, 0.05355, 3.891), (0.8891, -0.1163, 3.684), (0.9019, 0.07774, 3.878), (0.8907, -0.1293, 3.709), (0.8924, 0.1372, 3.735), (0.9007, 0.09894, 3.861), (-0.4498, 0.4548, 2.929), (0.5993, 0.2462, 2.929), (0.1305, -0.6309, 2.929), (-0.787, 8.246e-07, 2.918), (0.2512, 0.5943, 2.929), (0.5398, -0.3574, 2.929), (-0.4498, -0.4548, 2.929), (-0.3523, 0.5348, 2.929), (0.6359, 0.1255, 2.929), (0.005005, -0.6432, 2.929), (-0.7719, 0.1532, 2.918), (0.3624, 0.5348, 2.929), (0.4598, -0.4548, 2.929), (-0.5298, -0.3574, 2.929), (-0.2411, 0.5943, 2.929), (0.6482, 1.506e-07, 2.929), (-0.1205, -0.6309, 2.929), (-0.5893, 0.2462, 2.929), (0.4598, 0.4548, 2.929), (0.3624, -0.5348, 2.929), (-0.5893, -0.2461, 2.929), (-0.1205, 0.6309, 2.929), (0.6359, -0.1255, 2.929), (-0.2411, -0.5943, 2.929), (-0.5298, 0.3574, 2.929), (0.5398, 0.3574, 2.929), (0.2512, -0.5943, 2.929), (-0.7719, -0.1532, 2.918), (0.1305, 0.6309, 2.929), (0.5993, -0.2461, 2.929), (-0.3523, -0.5348, 2.929), (0.005005, 0.6432, 2.929), (0.008776, 0.8192, 2.687), (0.1686, 0.8035, 2.687), (0.3223, 0.7569, 2.687), (0.4639, 0.6812, 2.687), (0.5881, 0.5793, 2.687), (0.6899, 0.4551, 2.687), (0.7657, 0.3135, 2.687), (0.8123, 0.1598, 2.687), (0.828, 1.072e-07, 2.687), (0.8123, -0.1598, 2.687), (0.7657, -0.3135, 2.687), (0.6899, -0.4551, 2.687), (0.5881, -0.5793, 2.687), (0.4639, -0.6812, 2.687), (0.3223, -0.7569, 2.687), (0.1686, -0.8035, 2.687), (0.008776, -0.8192, 2.687), (-0.1511, -0.8035, 2.687), (-0.3047, -0.7569, 2.687), (-0.4464, -0.6812, 2.687), (-0.5705, -0.5793, 2.687), (-0.6724, -0.4551, 2.687), (-0.7481, -0.3135, 2.687), (-0.7481, 0.3135, 2.687), (-0.6724, 0.4551, 2.687), (-0.5705, 0.5793, 2.687), (-0.4464, 0.6812, 2.687), (-0.3047, 0.7569, 2.687), (-0.151, 0.8035, 2.687), (-2.105, -0.2734, 2.463), (-2.146, -0.139, 2.463), (-2.159, 0.0008166, 2.463), (-2.146, 0.1406, 2.463), (-2.105, 0.275, 2.463), (-1.714, 0.289, 2.63), (-1.714, -0.289, 2.63), (-1.231, -0.3013, 2.687), (-1.231, 0.3013, 2.687), (-1.616, -0.2915, 2.642), (-1.616, 0.2915, 2.642), (0.008188, 0.9099, 1.997), (0.1857, 0.8924, 1.997), (0.3564, 0.8406, 1.997), (0.5137, 0.7565, 1.997), (0.6516, 0.6434, 1.997), (0.7647, 0.5055, 1.997), (0.8488, 0.3482, 1.997), (0.9006, 0.1775, 1.997), (0.9181, 8.513e-08, 1.997), (0.9006, -0.1775, 1.997), (0.8488, -0.3482, 1.997), (0.7647, -0.5055, 1.997), (0.6516, -0.6434, 1.997), (0.5137, -0.7565, 1.997), (0.3564, -0.8406, 1.997), (0.1857, -0.8924, 1.997), (0.008187, -0.9099, 1.997), (-0.1693, -0.8924, 1.997), (-0.34, -0.8406, 1.997), (-0.4973, -0.7565, 1.997), (-0.6352, -0.6434, 1.997), (-0.7484, -0.5055, 1.997), (-0.8324, -0.3482, 1.997), (-0.8842, -0.1775, 1.997), (-0.9017, 8.95e-07, 1.997), (-0.8842, 0.1775, 1.997), (-0.8324, 0.3482, 1.997), (-0.7484, 0.5055, 1.997), (-0.6352, 0.6434, 1.997), (-0.4973, 0.7566, 1.997), (-0.34, 0.8406, 1.997), (-0.1693, 0.8924, 1.997), (-0.5705, 0.5793, 2.687), (0.7657, 0.3135, 2.687), (0.1686, -0.8035, 2.687), (-1.0, 9.656e-07, 2.73), (0.3223, 0.7569, 2.687), (0.6899, -0.4551, 2.687), (-0.5705, -0.5793, 2.687), (-0.4464, 0.6812, 2.687), (0.8123, 0.1598, 2.687), (0.008776, -0.8192, 2.687), (-0.9808, 0.1951, 2.73), (0.4639, 0.6812, 2.687), (0.5881, -0.5793, 2.687), (-0.6724, -0.4551, 2.687), (-0.3047, 0.7569, 2.687), (0.828, 1.072e-07, 2.687), (-0.1511, -0.8035, 2.687), (-0.7481, 0.3135, 2.687), (0.5881, 0.5793, 2.687), (0.4639, -0.6812, 2.687), (-0.7481, -0.3135, 2.687), (-0.151, 0.8035, 2.687), (0.8123, -0.1598, 2.687), (-0.3047, -0.7569, 2.687), (-0.6724, 0.4551, 2.687), (0.6899, 0.4551, 2.687), (0.3223, -0.7569, 2.687), (-0.9808, -0.1951, 2.73), (0.1686, 0.8035, 2.687), (0.7657, -0.3135, 2.687), (-0.4464, -0.6812, 2.687), (0.008776, 0.8192, 2.687)], [], [(922, 1, 3, 923), (923, 3, 5, 924), (924, 5, 7, 925), (925, 7, 9, 926), (926, 9, 11, 927), (927, 11, 13, 928), (928, 13, 15, 929), (929, 15, 17, 930), (930, 17, 19, 931), (931, 19, 21, 932), (932, 21, 23, 933), (933, 23, 25, 934), (934, 25, 27, 935), (935, 27, 29, 936), (936, 29, 31, 937), (937, 31, 33, 938), (938, 33, 35, 939), (939, 35, 37, 940), (940, 37, 39, 941), (941, 39, 41, 942), (942, 41, 43, 943), (943, 43, 45, 944), (957, 143, 97, 951), (495, 491, 169, 171), (141, 138, 100, 99), (494, 493, 175, 174), (945, 53, 55, 946), (946, 55, 57, 947), (947, 57, 59, 948), (948, 59, 61, 949), (610, 602, 229, 230), (949, 61, 63, 950), (950, 63, 1, 922), (0, 2, 4, 6, 8, 10, 12, 14, 16, 18, 20, 22, 24, 26, 28, 30, 32, 34, 36, 38, 40, 42, 44, 46, 48, 50, 52, 54, 56, 58, 60, 62), (136, 95, 64, 137), (135, 94, 95, 136), (134, 93, 94, 135), (133, 92, 93, 134), (132, 91, 92, 133), (131, 90, 91, 132), (130, 89, 90, 131), (129, 88, 89, 130), (128, 87, 88, 129), (127, 86, 87, 128), (126, 85, 86, 127), (125, 84, 85, 126), (124, 83, 84, 125), (123, 82, 83, 124), (122, 81, 82, 123), (121, 80, 81, 122), (120, 79, 80, 121), (119, 78, 79, 120), (118, 77, 78, 119), (117, 76, 77, 118), (116, 75, 76, 117), (115, 74, 75, 116), (114, 73, 74, 115), (113, 72, 73, 114), (112, 71, 72, 113), (111, 70, 71, 112), (110, 69, 70, 111), (109, 68, 69, 110), (108, 67, 68, 109), (107, 66, 67, 108), (106, 65, 66, 107), (137, 64, 65, 106), (951, 97, 96, 952), (952, 96, 98, 953), (953, 98, 99, 954), (954, 99, 100, 955), (145, 141, 99, 98), (956, 139, 105, 955), (146, 145, 98, 96), (143, 146, 96, 97), (493, 490, 177, 175), (491, 492, 170, 169), (962, 137, 106, 963), (963, 106, 107, 964), (964, 107, 108, 965), (965, 108, 109, 966), (966, 109, 110, 967), (967, 110, 111, 968), (968, 111, 112, 969), (969, 112, 113, 970), (970, 113, 114, 971), (971, 114, 115, 972), (972, 115, 116, 973), (973, 116, 117, 974), (974, 117, 118, 975), (975, 118, 119, 976), (976, 119, 120, 977), (977, 120, 121, 978), (978, 121, 122, 979), (979, 122, 123, 980), (980, 123, 124, 981), (981, 124, 125, 982), (982, 125, 126, 983), (983, 126, 127, 984), (984, 127, 128, 985), (985, 128, 129, 986), (986, 129, 130, 987), (987, 130, 131, 988), (988, 131, 132, 989), (989, 132, 133, 990), (990, 133, 134, 991), (991, 134, 135, 992), (992, 135, 136, 993), (993, 136, 137, 962), (162, 165, 144, 147), (160, 162, 147, 142), (161, 167, 146, 143), (167, 166, 145, 146), (961, 163, 139, 956), (166, 164, 141, 145), (163, 159, 140, 139), (164, 158, 138, 141), (159, 160, 142, 140), (960, 161, 143, 957), (944, 45, 156, 958), (89, 88, 155, 154), (51, 53, 153, 149), (90, 89, 154, 148), (49, 51, 149, 151), (945, 90, 148, 959), (47, 49, 151, 152), (45, 47, 152, 156), (88, 87, 157, 155), (87, 86, 150, 157), (958, 156, 161, 960), (568, 565, 178, 179), (149, 153, 158, 164), (148, 154, 159, 163), (151, 149, 164, 166), (959, 148, 163, 961), (152, 151, 166, 167), (156, 152, 167, 161), (567, 564, 183, 180), (157, 150, 165, 162), (168, 174, 171, 169), (176, 168, 169, 170), (174, 175, 172, 171), (175, 177, 173, 172), (496, 494, 174, 168), (492, 497, 176, 170), (498, 495, 171, 172), (497, 496, 168, 176), (490, 499, 173, 177), (499, 498, 172, 173), (179, 178, 182, 181), (178, 180, 183, 182), (569, 566, 181, 182), (565, 567, 180, 178), (564, 569, 182, 183), (566, 568, 179, 181), (195, 191, 187, 188), (193, 192, 189, 184), (194, 190, 185, 186), (192, 195, 188, 189), (190, 193, 184, 185), (191, 194, 186, 187), (154, 155, 194, 191), (157, 162, 193, 190), (160, 159, 195, 192), (155, 157, 190, 194), (162, 160, 192, 193), (159, 154, 191, 195), (188, 187, 200, 198), (184, 189, 201, 196), (186, 185, 199, 197), (189, 188, 198, 201), (185, 184, 196, 199), (187, 186, 197, 200), (571, 570, 272, 273), (611, 603, 207, 208), (612, 604, 216, 217), (613, 605, 225, 226), (614, 606, 202, 204), (615, 607, 212, 213), (616, 608, 221, 222), (617, 610, 230, 231), (618, 611, 208, 209), (619, 612, 217, 218), (620, 613, 226, 227), (621, 614, 204, 205), (622, 615, 213, 214), (623, 616, 222, 223), (624, 617, 231, 232), (625, 618, 209, 210), (626, 619, 218, 219), (627, 620, 227, 228), (628, 621, 205, 206), (629, 622, 214, 215), (630, 623, 223, 224), (631, 624, 232, 233), (632, 625, 210, 211), (633, 626, 219, 220), (602, 627, 228, 229), (603, 628, 206, 207), (604, 629, 215, 216), (605, 630, 224, 225), (606, 609, 203, 202), (609, 631, 233, 203), (607, 632, 211, 212), (608, 633, 220, 221), (920, 913, 264, 246), (919, 912, 263, 244), (921, 911, 262, 265), (918, 921, 265, 242), (917, 910, 261, 240), (916, 909, 260, 238), (915, 908, 259, 236), (914, 907, 258, 234), (913, 906, 257, 264), (912, 905, 256, 263), (911, 904, 255, 262), (910, 903, 254, 261), (909, 902, 253, 260), (908, 901, 252, 259), (907, 900, 251, 258), (906, 899, 250, 257), (905, 898, 249, 256), (904, 897, 248, 255), (903, 896, 247, 254), (902, 895, 245, 253), (901, 894, 243, 252), (900, 893, 241, 251), (899, 892, 239, 250), (898, 891, 237, 249), (897, 890, 235, 248), (896, 920, 246, 247), (895, 919, 244, 245), (894, 918, 242, 243), (893, 917, 240, 241), (892, 916, 238, 239), (891, 915, 236, 237), (890, 914, 234, 235), (365, 362, 310, 311), (573, 572, 286, 287), (574, 571, 273, 274), (575, 573, 287, 288), (576, 574, 274, 275), (577, 575, 288, 289), (578, 576, 275, 276), (579, 577, 289, 290), (580, 578, 276, 277), (581, 579, 290, 291), (582, 580, 277, 278), (583, 581, 291, 292), (584, 582, 278, 279), (585, 583, 292, 293), (586, 584, 279, 280), (588, 587, 267, 266), (589, 585, 293, 294), (590, 586, 280, 281), (591, 588, 266, 268), (592, 589, 294, 295), (593, 590, 281, 282), (594, 591, 268, 269), (595, 592, 295, 296), (596, 593, 282, 283), (597, 594, 269, 270), (598, 595, 296, 297), (599, 596, 283, 284), (600, 597, 270, 271), (587, 598, 297, 267), (601, 599, 284, 285), (570, 600, 271, 272), (572, 601, 285, 286), (459, 458, 409, 410), (366, 363, 324, 325), (367, 365, 311, 312), (368, 364, 299, 298), (369, 366, 325, 326), (370, 367, 312, 313), (371, 368, 298, 300), (372, 369, 326, 327), (373, 370, 313, 314), (374, 371, 300, 301), (375, 372, 327, 328), (376, 373, 314, 315), (377, 374, 301, 302), (378, 375, 328, 329), (379, 376, 315, 316), (380, 377, 302, 303), (364, 378, 329, 299), (381, 379, 316, 317), (382, 380, 303, 304), (383, 381, 317, 318), (384, 382, 304, 305), (385, 383, 318, 319), (386, 384, 305, 306), (387, 385, 319, 320), (388, 386, 306, 307), (389, 387, 320, 321), (390, 388, 307, 308), (391, 389, 321, 322), (392, 390, 308, 309), (393, 391, 322, 323), (362, 392, 309, 310), (363, 393, 323, 324), (763, 793, 361, 332), (762, 792, 360, 330), (793, 791, 359, 361), (792, 790, 358, 360), (791, 789, 357, 359), (790, 788, 356, 358), (789, 787, 355, 357), (788, 786, 354, 356), (787, 785, 353, 355), (786, 784, 352, 354), (785, 783, 351, 353), (784, 782, 350, 352), (783, 781, 349, 351), (782, 780, 348, 350), (781, 779, 347, 349), (764, 778, 346, 335), (780, 777, 345, 348), (779, 776, 344, 347), (778, 775, 343, 346), (777, 774, 342, 345), (776, 773, 341, 344), (775, 772, 340, 343), (774, 771, 339, 342), (773, 770, 338, 341), (772, 769, 337, 340), (771, 768, 336, 339), (770, 767, 334, 338), (769, 766, 333, 337), (768, 764, 335, 336), (767, 765, 331, 334), (766, 763, 332, 333), (765, 762, 330, 331), (731, 761, 393, 363), (730, 760, 392, 362), (761, 759, 391, 393), (760, 758, 390, 392), (759, 757, 389, 391), (758, 756, 388, 390), (757, 755, 387, 389), (756, 754, 386, 388), (755, 753, 385, 387), (754, 752, 384, 386), (753, 751, 383, 385), (752, 750, 382, 384), (751, 749, 381, 383), (750, 748, 380, 382), (749, 747, 379, 381), (732, 746, 378, 364), (748, 745, 377, 380), (747, 744, 376, 379), (746, 743, 375, 378), (745, 742, 374, 377), (744, 741, 373, 376), (743, 740, 372, 375), (742, 739, 371, 374), (741, 738, 370, 373), (740, 737, 369, 372), (739, 736, 368, 371), (738, 735, 367, 370), (737, 734, 366, 369), (736, 732, 364, 368), (735, 733, 365, 367), (734, 731, 363, 366), (733, 730, 362, 365), (394, 395, 425, 424, 423, 422, 421, 420, 419, 418, 417, 416, 415, 414, 413, 412, 411, 410, 409, 408, 407, 406, 405, 404, 403, 402, 401, 400, 399, 398, 397, 396), (461, 460, 396, 397), (463, 462, 423, 424), (464, 459, 410, 411), (465, 461, 397, 398), (466, 463, 424, 425), (467, 464, 411, 412), (468, 465, 398, 399), (469, 466, 425, 395), (470, 467, 412, 413), (471, 468, 399, 400), (472, 470, 413, 414), (473, 471, 400, 401), (474, 472, 414, 415), (475, 473, 401, 402), (476, 474, 415, 416), (477, 475, 402, 403), (478, 476, 416, 417), (479, 477, 403, 404), (480, 478, 417, 418), (481, 479, 404, 405), (482, 480, 418, 419), (483, 481, 405, 406), (484, 482, 419, 420), (485, 483, 406, 407), (486, 484, 420, 421), (487, 485, 407, 408), (488, 469, 395, 394), (489, 486, 421, 422), (458, 487, 408, 409), (460, 488, 394, 396), (462, 489, 422, 423), (62, 456, 457, 0), (60, 455, 456, 62), (58, 454, 455, 60), (56, 453, 454, 58), (54, 452, 453, 56), (52, 451, 452, 54), (50, 450, 451, 52), (48, 449, 450, 50), (46, 448, 449, 48), (44, 447, 448, 46), (42, 446, 447, 44), (40, 445, 446, 42), (38, 444, 445, 40), (36, 443, 444, 38), (34, 442, 443, 36), (32, 441, 442, 34), (30, 440, 441, 32), (28, 439, 440, 30), (26, 438, 439, 28), (24, 437, 438, 26), (22, 436, 437, 24), (20, 435, 436, 22), (18, 434, 435, 20), (16, 433, 434, 18), (14, 432, 433, 16), (12, 431, 432, 14), (10, 430, 431, 12), (8, 429, 430, 10), (6, 428, 429, 8), (4, 427, 428, 6), (2, 426, 427, 4), (0, 457, 426, 2), (860, 889, 489, 462), (859, 888, 488, 460), (858, 887, 487, 458), (889, 886, 486, 489), (888, 869, 469, 488), (887, 885, 485, 487), (886, 884, 484, 486), (885, 883, 483, 485), (884, 882, 482, 484), (883, 881, 481, 483), (882, 880, 480, 482), (881, 879, 479, 481), (880, 878, 478, 480), (879, 877, 477, 479), (878, 876, 476, 478), (877, 875, 475, 477), (876, 874, 474, 476), (875, 873, 473, 475), (874, 872, 472, 474), (873, 871, 471, 473), (872, 870, 470, 472), (871, 868, 468, 471), (870, 867, 467, 470), (869, 866, 466, 469), (868, 865, 465, 468), (867, 864, 464, 467), (866, 863, 463, 466), (865, 862, 461, 465), (864, 861, 459, 464), (863, 860, 462, 463), (862, 859, 460, 461), (861, 858, 458, 459), (101, 102, 498, 499), (144, 101, 499, 490), (139, 140, 496, 497), (102, 103, 495, 498), (105, 139, 497, 492), (140, 142, 494, 496), (104, 105, 492, 491), (147, 144, 490, 493), (142, 147, 493, 494), (103, 104, 491, 495), (562, 531, 500, 563), (561, 530, 531, 562), (560, 529, 530, 561), (559, 528, 529, 560), (558, 527, 528, 559), (557, 526, 527, 558), (556, 525, 526, 557), (555, 524, 525, 556), (554, 523, 524, 555), (553, 522, 523, 554), (552, 521, 522, 553), (551, 520, 521, 552), (550, 519, 520, 551), (549, 518, 519, 550), (548, 517, 518, 549), (547, 516, 517, 548), (546, 515, 516, 547), (545, 514, 515, 546), (544, 513, 514, 545), (543, 512, 513, 544), (542, 511, 512, 543), (541, 510, 511, 542), (540, 509, 510, 541), (539, 508, 509, 540), (538, 507, 508, 539), (537, 506, 507, 538), (536, 505, 506, 537), (535, 504, 505, 536), (534, 503, 504, 535), (533, 502, 503, 534), (532, 501, 502, 533), (563, 500, 501, 532), (457, 563, 532, 426), (426, 532, 533, 427), (427, 533, 534, 428), (428, 534, 535, 429), (429, 535, 536, 430), (430, 536, 537, 431), (431, 537, 538, 432), (432, 538, 539, 433), (433, 539, 540, 434), (434, 540, 541, 435), (435, 541, 542, 436), (436, 542, 543, 437), (437, 543, 544, 438), (438, 544, 545, 439), (439, 545, 546, 440), (440, 546, 547, 441), (441, 547, 548, 442), (442, 548, 549, 443), (443, 549, 550, 444), (444, 550, 551, 445), (445, 551, 552, 446), (446, 552, 553, 447), (447, 553, 554, 448), (448, 554, 555, 449), (449, 555, 556, 450), (450, 556, 557, 451), (451, 557, 558, 452), (452, 558, 559, 453), (453, 559, 560, 454), (454, 560, 561, 455), (455, 561, 562, 456), (456, 562, 563, 457), (198, 200, 568, 566), (196, 201, 569, 564), (197, 199, 567, 565), (201, 198, 566, 569), (199, 196, 564, 567), (200, 197, 565, 568), (222, 221, 601, 572), (208, 207, 600, 570), (221, 220, 599, 601), (203, 233, 598, 587), (207, 206, 597, 600), (220, 219, 596, 599), (233, 232, 595, 598), (206, 205, 594, 597), (219, 218, 593, 596), (232, 231, 592, 595), (205, 204, 591, 594), (218, 217, 590, 593), (231, 230, 589, 592), (204, 202, 588, 591), (217, 216, 586, 590), (230, 229, 585, 589), (202, 203, 587, 588), (216, 215, 584, 586), (229, 228, 583, 585), (215, 214, 582, 584), (228, 227, 581, 583), (214, 213, 580, 582), (227, 226, 579, 581), (213, 212, 578, 580), (226, 225, 577, 579), (212, 211, 576, 578), (225, 224, 575, 577), (211, 210, 574, 576), (224, 223, 573, 575), (210, 209, 571, 574), (223, 222, 572, 573), (209, 208, 570, 571), (246, 264, 633, 608), (244, 263, 632, 607), (265, 262, 631, 609), (242, 265, 609, 606), (240, 261, 630, 605), (238, 260, 629, 604), (236, 259, 628, 603), (234, 258, 627, 602), (264, 257, 626, 633), (263, 256, 625, 632), (262, 255, 624, 631), (261, 254, 623, 630), (260, 253, 622, 629), (259, 252, 621, 628), (258, 251, 620, 627), (257, 250, 619, 626), (256, 249, 618, 625), (255, 248, 617, 624), (254, 247, 616, 623), (253, 245, 615, 622), (252, 243, 614, 621), (251, 241, 613, 620), (250, 239, 612, 619), (249, 237, 611, 618), (248, 235, 610, 617), (247, 246, 608, 616), (245, 244, 607, 615), (243, 242, 606, 614), (241, 240, 605, 613), (239, 238, 604, 612), (237, 236, 603, 611), (235, 234, 602, 610), (826, 855, 663, 634), (827, 856, 664, 635), (828, 826, 634, 636), (829, 857, 665, 637), (830, 827, 635, 638), (831, 828, 636, 639), (832, 829, 637, 640), (833, 830, 638, 641), (834, 831, 639, 642), (835, 832, 640, 643), (836, 833, 641, 644), (837, 834, 642, 645), (838, 835, 643, 646), (839, 836, 644, 647), (840, 837, 645, 648), (841, 838, 646, 649), (857, 839, 647, 665), (842, 840, 648, 650), (843, 841, 649, 651), (844, 842, 650, 652), (845, 843, 651, 653), (846, 844, 652, 654), (847, 845, 653, 655), (848, 846, 654, 656), (849, 847, 655, 657), (850, 848, 656, 658), (851, 849, 657, 659), (852, 850, 658, 660), (853, 851, 659, 661), (854, 852, 660, 662), (855, 853, 661, 663), (856, 854, 662, 664), (314, 313, 695, 666), (301, 300, 696, 667), (328, 327, 697, 668), (315, 314, 666, 669), (302, 301, 667, 670), (329, 328, 668, 671), (316, 315, 669, 672), (303, 302, 670, 673), (299, 329, 671, 674), (317, 316, 672, 675), (304, 303, 673, 676), (318, 317, 675, 677), (305, 304, 676, 678), (319, 318, 677, 679), (306, 305, 678, 680), (320, 319, 679, 681), (307, 306, 680, 682), (321, 320, 681, 683), (308, 307, 682, 684), (322, 321, 683, 685), (309, 308, 684, 686), (323, 322, 685, 687), (310, 309, 686, 688), (324, 323, 687, 689), (311, 310, 688, 690), (325, 324, 689, 691), (312, 311, 690, 692), (298, 299, 674, 693), (326, 325, 691, 694), (313, 312, 692, 695), (300, 298, 693, 696), (327, 326, 694, 697), (331, 330, 727, 698), (333, 332, 728, 699), (334, 331, 698, 700), (336, 335, 729, 701), (337, 333, 699, 702), (338, 334, 700, 703), (339, 336, 701, 704), (340, 337, 702, 705), (341, 338, 703, 706), (342, 339, 704, 707), (343, 340, 705, 708), (344, 341, 706, 709), (345, 342, 707, 710), (346, 343, 708, 711), (347, 344, 709, 712), (348, 345, 710, 713), (335, 346, 711, 729), (349, 347, 712, 714), (350, 348, 713, 715), (351, 349, 714, 716), (352, 350, 715, 717), (353, 351, 716, 718), (354, 352, 717, 719), (355, 353, 718, 720), (356, 354, 719, 721), (357, 355, 720, 722), (358, 356, 721, 723), (359, 357, 722, 724), (360, 358, 723, 725), (361, 359, 724, 726), (330, 360, 725, 727), (332, 361, 726, 728), (698, 727, 730, 733), (699, 728, 731, 734), (700, 698, 733, 735), (701, 729, 732, 736), (702, 699, 734, 737), (703, 700, 735, 738), (704, 701, 736, 739), (705, 702, 737, 740), (706, 703, 738, 741), (707, 704, 739, 742), (708, 705, 740, 743), (709, 706, 741, 744), (710, 707, 742, 745), (711, 708, 743, 746), (712, 709, 744, 747), (713, 710, 745, 748), (729, 711, 746, 732), (714, 712, 747, 749), (715, 713, 748, 750), (716, 714, 749, 751), (717, 715, 750, 752), (718, 716, 751, 753), (719, 717, 752, 754), (720, 718, 753, 755), (721, 719, 754, 756), (722, 720, 755, 757), (723, 721, 756, 758), (724, 722, 757, 759), (725, 723, 758, 760), (726, 724, 759, 761), (727, 725, 760, 730), (728, 726, 761, 731), (794, 823, 762, 765), (795, 824, 763, 766), (796, 794, 765, 767), (797, 825, 764, 768), (798, 795, 766, 769), (799, 796, 767, 770), (800, 797, 768, 771), (801, 798, 769, 772), (802, 799, 770, 773), (803, 800, 771, 774), (804, 801, 772, 775), (805, 802, 773, 776), (806, 803, 774, 777), (807, 804, 775, 778), (808, 805, 776, 779), (809, 806, 777, 780), (825, 807, 778, 764), (810, 808, 779, 781), (811, 809, 780, 782), (812, 810, 781, 783), (813, 811, 782, 784), (814, 812, 783, 785), (815, 813, 784, 786), (816, 814, 785, 787), (817, 815, 786, 788), (818, 816, 787, 789), (819, 817, 788, 790), (820, 818, 789, 791), (821, 819, 790, 792), (822, 820, 791, 793), (823, 821, 792, 762), (824, 822, 793, 763), (664, 662, 822, 824), (663, 661, 821, 823), (662, 660, 820, 822), (661, 659, 819, 821), (660, 658, 818, 820), (659, 657, 817, 819), (658, 656, 816, 818), (657, 655, 815, 817), (656, 654, 814, 816), (655, 653, 813, 815), (654, 652, 812, 814), (653, 651, 811, 813), (652, 650, 810, 812), (651, 649, 809, 811), (650, 648, 808, 810), (665, 647, 807, 825), (649, 646, 806, 809), (648, 645, 805, 808), (647, 644, 804, 807), (646, 643, 803, 806), (645, 642, 802, 805), (644, 641, 801, 804), (643, 640, 800, 803), (642, 639, 799, 802), (641, 638, 798, 801), (640, 637, 797, 800), (639, 636, 796, 799), (638, 635, 795, 798), (637, 665, 825, 797), (636, 634, 794, 796), (635, 664, 824, 795), (634, 663, 823, 794), (292, 291, 854, 856), (278, 277, 853, 855), (291, 290, 852, 854), (277, 276, 851, 853), (290, 289, 850, 852), (276, 275, 849, 851), (289, 288, 848, 850), (275, 274, 847, 849), (288, 287, 846, 848), (274, 273, 845, 847), (287, 286, 844, 846), (273, 272, 843, 845), (286, 285, 842, 844), (272, 271, 841, 843), (285, 284, 840, 842), (267, 297, 839, 857), (271, 270, 838, 841), (284, 283, 837, 840), (297, 296, 836, 839), (270, 269, 835, 838), (283, 282, 834, 837), (296, 295, 833, 836), (269, 268, 832, 835), (282, 281, 831, 834), (295, 294, 830, 833), (268, 266, 829, 832), (281, 280, 828, 831), (294, 293, 827, 830), (266, 267, 857, 829), (280, 279, 826, 828), (293, 292, 856, 827), (279, 278, 855, 826), (666, 695, 858, 861), (667, 696, 859, 862), (668, 697, 860, 863), (669, 666, 861, 864), (670, 667, 862, 865), (671, 668, 863, 866), (672, 669, 864, 867), (673, 670, 865, 868), (674, 671, 866, 869), (675, 672, 867, 870), (676, 673, 868, 871), (677, 675, 870, 872), (678, 676, 871, 873), (679, 677, 872, 874), (680, 678, 873, 875), (681, 679, 874, 876), (682, 680, 875, 877), (683, 681, 876, 878), (684, 682, 877, 879), (685, 683, 878, 880), (686, 684, 879, 881), (687, 685, 880, 882), (688, 686, 881, 883), (689, 687, 882, 884), (690, 688, 883, 885), (691, 689, 884, 886), (692, 690, 885, 887), (693, 674, 869, 888), (694, 691, 886, 889), (695, 692, 887, 858), (696, 693, 888, 859), (697, 694, 889, 860), (994, 1018, 914, 890), (995, 1019, 915, 891), (996, 1020, 916, 892), (997, 1021, 917, 893), (998, 1022, 918, 894), (999, 1023, 919, 895), (1000, 1024, 920, 896), (1001, 994, 890, 897), (1002, 995, 891, 898), (1003, 996, 892, 899), (1004, 997, 893, 900), (1005, 998, 894, 901), (1006, 999, 895, 902), (1007, 1000, 896, 903), (1008, 1001, 897, 904), (1009, 1002, 898, 905), (1010, 1003, 899, 906), (1011, 1004, 900, 907), (1012, 1005, 901, 908), (1013, 1006, 902, 909), (1014, 1007, 903, 910), (1015, 1008, 904, 911), (1016, 1009, 905, 912), (1017, 1010, 906, 913), (1018, 1011, 907, 914), (1019, 1012, 908, 915), (1020, 1013, 909, 916), (1021, 1014, 910, 917), (1022, 1025, 921, 918), (1025, 1015, 911, 921), (1023, 1016, 912, 919), (1024, 1017, 913, 920), (153, 959, 961, 158), (150, 958, 960, 165), (53, 945, 959, 153), (86, 944, 958, 150), (165, 960, 957, 144), (158, 961, 956, 138), (138, 956, 955, 100), (104, 954, 955, 105), (103, 953, 954, 104), (102, 952, 953, 103), (101, 951, 952, 102), (95, 950, 922, 64), (94, 949, 950, 95), (93, 948, 949, 94), (92, 947, 948, 93), (91, 946, 947, 92), (90, 945, 946, 91), (144, 957, 951, 101), (85, 943, 944, 86), (84, 942, 943, 85), (83, 941, 942, 84), (82, 940, 941, 83), (81, 939, 940, 82), (80, 938, 939, 81), (79, 937, 938, 80), (78, 936, 937, 79), (77, 935, 936, 78), (76, 934, 935, 77), (75, 933, 934, 76), (74, 932, 933, 75), (73, 931, 932, 74), (72, 930, 931, 73), (71, 929, 930, 72), (70, 928, 929, 71), (69, 927, 928, 70), (68, 926, 927, 69), (67, 925, 926, 68), (66, 924, 925, 67), (65, 923, 924, 66), (64, 922, 923, 65), (531, 993, 962, 500), (530, 992, 993, 531), (529, 991, 992, 530), (528, 990, 991, 529), (527, 989, 990, 528), (526, 988, 989, 527), (525, 987, 988, 526), (524, 986, 987, 525), (523, 985, 986, 524), (522, 984, 985, 523), (521, 983, 984, 522), (520, 982, 983, 521), (519, 981, 982, 520), (518, 980, 981, 519), (517, 979, 980, 518), (516, 978, 979, 517), (515, 977, 978, 516), (514, 976, 977, 515), (513, 975, 976, 514), (512, 974, 975, 513), (511, 973, 974, 512), (510, 972, 973, 511), (509, 971, 972, 510), (508, 970, 971, 509), (507, 969, 970, 508), (506, 968, 969, 507), (505, 967, 968, 506), (504, 966, 967, 505), (503, 965, 966, 504), (502, 964, 965, 503), (501, 963, 964, 502), (500, 962, 963, 501), (39, 37, 1017, 1024), (21, 19, 1016, 1023), (1, 63, 1015, 1025), (3, 1, 1025, 1022), (47, 45, 1014, 1021), (29, 27, 1013, 1020), (11, 9, 1012, 1019), (55, 53, 1011, 1018), (37, 35, 1010, 1017), (19, 17, 1009, 1016), (63, 61, 1008, 1015), (45, 43, 1007, 1014), (27, 25, 1006, 1013), (9, 7, 1005, 1012), (53, 51, 1004, 1011), (35, 33, 1003, 1010), (17, 15, 1002, 1009), (61, 59, 1001, 1008), (43, 41, 1000, 1007), (25, 23, 999, 1006), (7, 5, 998, 1005), (51, 49, 997, 1004), (33, 31, 996, 1003), (15, 13, 995, 1002), (59, 57, 994, 1001), (41, 39, 1024, 1000), (23, 21, 1023, 999), (5, 3, 1022, 998), (49, 47, 1021, 997), (31, 29, 1020, 996), (13, 11, 1019, 995), (57, 55, 1018, 994)])
me_cylinder.materials.append(mat_material_002)
me_cylinder.use_remesh_preserve_volume = False
me_cylinder.use_remesh_preserve_attributes = False
me_cylinder.use_mirror_vertex_groups = False
me_cylinder.update()

# ---- objects
ob_cylinder_001 = bpy.data.objects.new('Cylinder.001', me_cylinder_002)
ob_cylinder = bpy.data.objects.new('Cylinder', me_cylinder)
ob_lamp = bpy.data.objects.new('Lamp', light_lamp)
ob_camera = bpy.data.objects.new('Camera', cam_camera)

# ---- transforms, parenting, visibility, modifiers, constraints
ob_cylinder_001.location = (2.087, -0.003455, 3.702)
ob_cylinder_001.rotation_euler = (-0.0, 1.619, -0.0)
ob_cylinder_001.scale = (0.8817, 0.8817, 0.8817)
ob_cylinder_001.lineart.crease_threshold = 0.0
_m = ob_cylinder_001.modifiers.new('Subsurf', 'SUBSURF')
_m.uv_smooth = 'PRESERVE_CORNERS'
_m.quality = 2
_m.show_only_control_edges = False
ob_cylinder.location = (0.0, 0.0, 0.0)
ob_cylinder.lineart.crease_threshold = 0.0
_m = ob_cylinder.modifiers.new('Subsurf', 'SUBSURF')
_m.uv_smooth = 'PRESERVE_CORNERS'
_m.quality = 2
_m.show_only_control_edges = False
ob_lamp.location = (3.002, -3.466, 5.22)
ob_lamp.rotation_euler = (0.6503, 0.05522, 1.866)
ob_lamp.lock_rotations_4d = False
ob_lamp.empty_display_type = 'ARROWS'
ob_lamp.color = (0.0, 0.0, 0.0, 0.0)
ob_lamp.lineart.crease_threshold = 0.0
ob_camera.location = (4.693, -6.652, 5.585)
ob_camera.rotation_euler = (1.222, 0.1059, 0.5136)
ob_camera.lock_rotations_4d = False
ob_camera.empty_display_type = 'ARROWS'
ob_camera.color = (0.0, 0.0, 0.0, 0.0)
ob_camera.display_type = 'WIRE'
ob_camera.lineart.crease_threshold = 0.0

# ---- collection membership
col_collection_1.objects.link(ob_cylinder_001)
col_collection_1.objects.link(ob_cylinder)
col_collection_1.objects.link(ob_lamp)
col_collection_1.objects.link(ob_camera)

# ---- scene / render settings (as saved in the file)
scene.camera = ob_camera
scene.frame_start = 1; scene.frame_end = 250; scene.frame_set(154)
scene.render.engine = 'CYCLES'
scene.render.resolution_percentage = 50
scene.render.dither_intensity = 0.0
scene.cycles.use_denoising = False
scene.cycles.samples = 128
scene.cycles.sampling_pattern = 'TABULATED_SOBOL'
scene.cycles.use_adaptive_sampling = False
scene.cycles.use_light_tree = False
scene.cycles.blur_glossy = 0.0
scene.cycles.sample_clamp_indirect = 0.0
scene.view_settings.view_transform = 'Standard'
bpy.context.view_layer.update()
